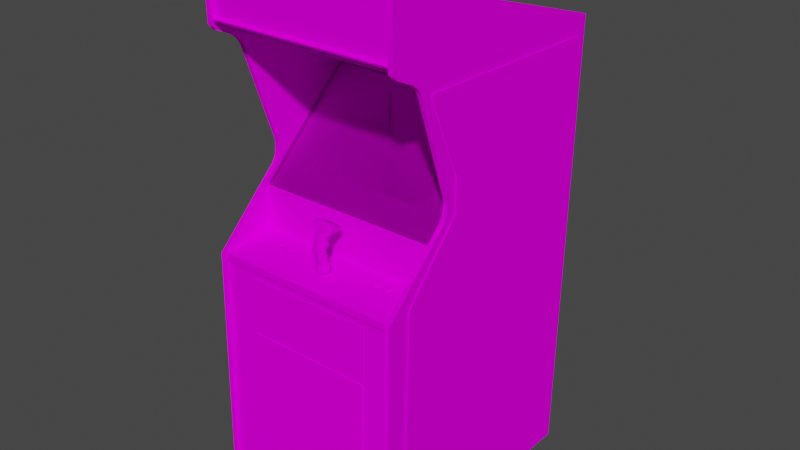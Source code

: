 # Source: solarfox.blend  (saved by Blender 2.93.20; exported with 4.5.12 LTS)
import bpy
from mathutils import Matrix  # noqa: F401  (used for matrix-valued properties, if any)

bpy.ops.wm.read_factory_settings(use_empty=True)
scene = bpy.context.scene
scene.name = 'Scene'

# ---- images (referenced by path relative to the original .blend; pixels are not part of the script)
import os
ASSET_DIR = os.environ.get("B2B_ASSET_DIR", "")  # directory of the original .blend (textures are referenced by path, not embedded)
HERE = os.path.dirname(os.path.abspath(__file__))  # packed textures are extracted next to this script under _unpacked/

def load_image(name, relpath, width, height, colorspace="sRGB"):
    """Load a texture the original file referenced (path relative to the .blend, or extracted next to this script)."""
    p = next((c for c in (os.path.join(HERE, relpath), os.path.join(ASSET_DIR, relpath)) if relpath and os.path.exists(c)), "")
    if p:
        img = bpy.data.images.load(p, check_existing=True)
        img.name = name
    else:  # same state as the original file: an image datablock whose file is absent (Cycles renders it pink)
        img = bpy.data.images.new(name, width, height)
        img.source = "FILE"
        img.filepath = "//" + (relpath or name)
    img.colorspace_settings.name = colorspace
    return img
img_solarfoxmarqueemap_tiff = load_image('solarfoxmarqueemap.TIFF', 'solarfoxmarqueemap.TIFF', 1024, 1024, 'sRGB')
img_solorfoxmonitormap_tiff = load_image('solorfoxmonitormap.TIFF', 'solorfoxmonitormap.TIFF', 1024, 1024, 'sRGB')
img_solarfoxbezelglassmap_tiff = load_image('solarfoxbezelglassmap.TIFF', 'solarfoxbezelglassmap.TIFF', 1024, 1024, 'sRGB')
img_solarfoxallmap_tiff = load_image('solarfoxallmap.TIFF', 'solarfoxallmap.TIFF', 1024, 1024, 'sRGB')
img_solarfoxall2map_tiff = load_image('solarfoxall2map.TIFF', 'solarfoxall2map.TIFF', 1024, 1024, 'sRGB')

# ---- materials (node trees are filled in below, after node groups)
mat_solarfoxmarquee = bpy.data.materials.new('solarfoxmarquee')
mat_solarfoxmarquee.use_transparent_shadow = False
mat_solarfoxmarquee.roughness = 0.8807
mat_solarfoxmarquee.specular_intensity = 0.0
mat_solarfoxmonitor = bpy.data.materials.new('solarfoxmonitor')
mat_solarfoxmonitor.use_transparent_shadow = False
mat_solarfoxmonitor.roughness = 0.8807
mat_solarfoxmonitor.specular_intensity = 0.0
mat_solorfoxbezelglass = bpy.data.materials.new('solorfoxbezelglass')
mat_solorfoxbezelglass.use_transparent_shadow = False
mat_solorfoxbezelglass.roughness = 0.8807
mat_solorfoxbezelglass.specular_intensity = 0.0
mat_solarfoxall = bpy.data.materials.new('solarfoxall')
mat_solarfoxall.use_transparent_shadow = False
mat_solarfoxall.roughness = 0.8807
mat_solarfoxall.specular_intensity = 0.0
mat_solarfoxall2 = bpy.data.materials.new('solarfoxall2')
mat_solarfoxall2.use_transparent_shadow = False
mat_solarfoxall2.roughness = 0.8807
mat_solarfoxall2.specular_intensity = 0.0

# ---- node groups
ng_auto_smooth = bpy.data.node_groups.new('Auto Smooth', 'GeometryNodeTree')
_s = ng_auto_smooth.interface.new_socket(name='Geometry', in_out='OUTPUT', socket_type='NodeSocketGeometry')
_s = ng_auto_smooth.interface.new_socket(name='Geometry', in_out='INPUT', socket_type='NodeSocketGeometry')
_s = ng_auto_smooth.interface.new_socket(name='Angle', in_out='INPUT', socket_type='NodeSocketFloat')
_s.subtype = 'ANGLE'
_s.min_value = 0.0
_s.max_value = 3.142
ng_auto_smooth.is_modifier = True
_N = ng_auto_smooth.nodes; _L = ng_auto_smooth.links
n0 = _N.new('NodeGroupOutput'); n0.name = 'Group Output'; n0.location = (480, -100)
n1 = _N.new('NodeGroupInput'); n1.name = 'Group Input'; n1.location = (-420, -300)
n2 = _N.new('NodeGroupInput'); n2.name = 'Group Input.001'; n2.location = (-60, -100)
n3 = _N.new('GeometryNodeSetShadeSmooth'); n3.name = 'Set Shade Smooth'; n3.location = (120, -100)
n3.domain = 'EDGE'
n4 = _N.new('GeometryNodeSetShadeSmooth'); n4.name = 'Set Shade Smooth.001'; n4.location = (300, -100)
n5 = _N.new('GeometryNodeInputMeshEdgeAngle'); n5.name = 'Edge Angle'; n5.location = (-420, -220)
n6 = _N.new('GeometryNodeInputEdgeSmooth'); n6.name = 'Is Edge Smooth'; n6.location = (-60, -160)
n7 = _N.new('GeometryNodeInputShadeSmooth'); n7.name = 'Is Face Smooth'; n7.location = (-240, -340)
n8 = _N.new('FunctionNodeBooleanMath'); n8.name = 'Boolean Math'; n8.location = (-60, -220)
n9 = _N.new('FunctionNodeCompare'); n9.name = 'Compare'; n9.location = (-240, -180)
n9.operation = 'LESS_EQUAL'
_L.new(n5.outputs[0], n9.inputs[0])
_L.new(n4.outputs[0], n0.inputs[0])
_L.new(n1.outputs[1], n9.inputs[1])
_L.new(n9.outputs[0], n8.inputs[0])
_L.new(n7.outputs[0], n8.inputs[1])
_L.new(n2.outputs[0], n3.inputs[0])
_L.new(n6.outputs[0], n3.inputs[1])
_L.new(n3.outputs[0], n4.inputs[0])
_L.new(n8.outputs[0], n3.inputs[2])
n0.is_active_output = True

# ---- material node trees
mat_solarfoxmarquee.use_nodes = True; mat_solarfoxmarquee.node_tree.nodes.clear()
_N = mat_solarfoxmarquee.node_tree.nodes; _L = mat_solarfoxmarquee.node_tree.links
n0 = _N.new('ShaderNodeBsdfPrincipled'); n0.name = 'Principled BSDF'; n0.location = (10, 300)
n0.distribution = 'GGX'
n0.subsurface_method = 'BURLEY'
n0.inputs[2].default_value = 0.8807
n0.inputs[3].default_value = 1.45
n0.inputs[13].default_value = 0.0
n0.inputs[27].default_value = (0.0, 0.0, 0.0, 1.0)
n0.inputs[28].default_value = 1.0
n1 = _N.new('ShaderNodeOutputMaterial'); n1.name = 'Material Output'; n1.location = (300, 300)
n2 = _N.new('ShaderNodeTexImage'); n2.name = 'Image Texture'; n2.location = (-300, 600)
n2.image = img_solarfoxmarqueemap_tiff
_L.new(n0.outputs[0], n1.inputs[0])
_L.new(n2.outputs[0], n0.inputs[0])
n1.is_active_output = True
mat_solarfoxmonitor.use_nodes = True; mat_solarfoxmonitor.node_tree.nodes.clear()
_N = mat_solarfoxmonitor.node_tree.nodes; _L = mat_solarfoxmonitor.node_tree.links
n0 = _N.new('ShaderNodeBsdfPrincipled'); n0.name = 'Principled BSDF'; n0.location = (10, 300)
n0.distribution = 'GGX'
n0.subsurface_method = 'BURLEY'
n0.inputs[2].default_value = 0.8807
n0.inputs[3].default_value = 1.45
n0.inputs[13].default_value = 0.0
n0.inputs[27].default_value = (0.0, 0.0, 0.0, 1.0)
n0.inputs[28].default_value = 1.0
n1 = _N.new('ShaderNodeOutputMaterial'); n1.name = 'Material Output'; n1.location = (300, 300)
n2 = _N.new('ShaderNodeTexImage'); n2.name = 'Image Texture'; n2.location = (-300, 600)
n2.image = img_solorfoxmonitormap_tiff
_L.new(n0.outputs[0], n1.inputs[0])
_L.new(n2.outputs[0], n0.inputs[0])
n1.is_active_output = True
mat_solorfoxbezelglass.use_nodes = True; mat_solorfoxbezelglass.node_tree.nodes.clear()
_N = mat_solorfoxbezelglass.node_tree.nodes; _L = mat_solorfoxbezelglass.node_tree.links
n0 = _N.new('ShaderNodeBsdfPrincipled'); n0.name = 'Principled BSDF'; n0.location = (10, 300)
n0.distribution = 'GGX'
n0.subsurface_method = 'BURLEY'
n0.inputs[2].default_value = 0.8807
n0.inputs[3].default_value = 1.45
n0.inputs[4].default_value = 0.2
n0.inputs[13].default_value = 0.0
n0.inputs[27].default_value = (0.0, 0.0, 0.0, 1.0)
n0.inputs[28].default_value = 1.0
n1 = _N.new('ShaderNodeOutputMaterial'); n1.name = 'Material Output'; n1.location = (300, 300)
n2 = _N.new('ShaderNodeTexImage'); n2.name = 'Image Texture'; n2.location = (-300, 600)
n2.image = img_solarfoxbezelglassmap_tiff
_L.new(n0.outputs[0], n1.inputs[0])
_L.new(n2.outputs[0], n0.inputs[0])
n1.is_active_output = True
mat_solarfoxall.use_nodes = True; mat_solarfoxall.node_tree.nodes.clear()
_N = mat_solarfoxall.node_tree.nodes; _L = mat_solarfoxall.node_tree.links
n0 = _N.new('ShaderNodeBsdfPrincipled'); n0.name = 'Principled BSDF'; n0.location = (10, 300)
n0.distribution = 'GGX'
n0.subsurface_method = 'BURLEY'
n0.inputs[2].default_value = 0.8807
n0.inputs[3].default_value = 1.45
n0.inputs[13].default_value = 0.0
n0.inputs[27].default_value = (0.0, 0.0, 0.0, 1.0)
n0.inputs[28].default_value = 1.0
n1 = _N.new('ShaderNodeOutputMaterial'); n1.name = 'Material Output'; n1.location = (300, 300)
n2 = _N.new('ShaderNodeTexImage'); n2.name = 'Image Texture'; n2.location = (-300, 600)
n2.image = img_solarfoxallmap_tiff
_L.new(n0.outputs[0], n1.inputs[0])
_L.new(n2.outputs[0], n0.inputs[0])
n1.is_active_output = True
mat_solarfoxall2.use_nodes = True; mat_solarfoxall2.node_tree.nodes.clear()
_N = mat_solarfoxall2.node_tree.nodes; _L = mat_solarfoxall2.node_tree.links
n0 = _N.new('ShaderNodeBsdfPrincipled'); n0.name = 'Principled BSDF'; n0.location = (10, 300)
n0.distribution = 'GGX'
n0.subsurface_method = 'BURLEY'
n0.inputs[2].default_value = 0.8807
n0.inputs[3].default_value = 1.45
n0.inputs[13].default_value = 0.0
n0.inputs[27].default_value = (0.0, 0.0, 0.0, 1.0)
n0.inputs[28].default_value = 1.0
n1 = _N.new('ShaderNodeOutputMaterial'); n1.name = 'Material Output'; n1.location = (300, 300)
n2 = _N.new('ShaderNodeTexImage'); n2.name = 'Image Texture'; n2.location = (-300, 600)
n2.image = img_solarfoxall2map_tiff
_L.new(n0.outputs[0], n1.inputs[0])
_L.new(n2.outputs[0], n0.inputs[0])
n1.is_active_output = True

# ---- world
world_world = bpy.data.worlds.new('World'); scene.world = world_world
world_world.use_nodes = True; world_world.node_tree.nodes.clear()
_N = world_world.node_tree.nodes; _L = world_world.node_tree.links
n0 = _N.new('ShaderNodeOutputWorld'); n0.name = 'World Output'; n0.location = (300, 300)
n1 = _N.new('ShaderNodeBackground'); n1.name = 'Background'; n1.location = (10, 300)
n1.inputs[0].default_value = (0.05088, 0.05088, 0.05088, 1.0)
_L.new(n1.outputs[0], n0.inputs[0])
n0.is_active_output = True
world_world.color = (0.05088, 0.05088, 0.05088)
world_world.use_sun_shadow = False
world_world.sun_shadow_jitter_overblur = 0.0

# ---- meshes
me_solarfox = bpy.data.meshes.new('solarfox')
me_solarfox.from_pydata([(0.03229, 0.6221, 0.09917), (0.03229, 0.6631, 0.09826), (-0.08514, 0.6221, 0.09917), (-0.08514, 0.6631, 0.09826), (-0.1185, 0.09411, -0.3056), (-0.0222, 0.09495, -0.3025), (-0.0222, 0.2072, -0.3127), (-0.1174, -0.01988, -0.3053), (-0.0222, -0.02061, -0.3034), (0.07297, 0.2056, -0.3142), (-0.1174, 0.2056, -0.3142), (0.07297, -0.01988, -0.3053), (0.07412, 0.09411, -0.3056), (0.1332, 0.09288, -0.3094), (0.1305, 0.2017, -0.3164), (0.07067, 0.2722, -0.3214), (-0.1151, -0.08939, -0.3069), (-0.0222, 0.2753, -0.3207), (-0.1151, 0.2722, -0.3214), (0.07067, -0.08939, -0.3069), (0.1305, -0.01802, -0.3077), (-0.0222, 0.2753, -0.3211), (0.07067, 0.2722, -0.3218), (-0.1749, -0.01802, -0.3077), (-0.1772, 0.09288, -0.3094), (-0.1772, 0.09287, -0.3098), (-0.1749, 0.2017, -0.3172), (0.1332, 0.09287, -0.3098), (0.1305, -0.01802, -0.3081), (-0.0222, -0.09206, -0.306), (-0.0222, -0.09207, -0.3064), (-0.1151, -0.0894, -0.3073), (0.1229, 0.263, -0.322), (0.1305, 0.2017, -0.3172), (-0.1749, 0.2017, -0.3164), (-0.1749, -0.01802, -0.3081), (0.07067, -0.0894, -0.3073), (-0.1673, -0.08059, -0.3082), (-0.1151, 0.2722, -0.3218), (-0.1673, 0.263, -0.322), (0.1229, -0.08059, -0.3082), (0.3074, 0.01395, 0.02554), (-0.3208, 0.3153, -0.3001), (-0.3208, 0.01395, 0.02554), (0.3074, 0.3153, -0.3001), (0.07872, -0.08431, -0.3028), (-0.08667, -0.08581, -0.3012), (0.1697, 0.1755, -0.2521), (0.1159, 0.1528, -0.3096), (0.2199, 0.1483, -0.182), (-0.1469, 0.1495, -0.2642), (-0.158, 0.07369, -0.2226), (-0.1166, 0.006657, -0.3029), (-0.2824, 0.314, -0.3097), (-0.3119, 0.01746, 0.01088), (0.1608, 0.0182, 0.009712), (0.276, 0.3106, -0.3062), (0.3067, 0.01859, 0.009704), (0.1731, 0.06506, -0.04084), (-0.2218, 0.2322, -0.2603), (-0.1239, 0.2731, -0.3195), (0.1697, 0.283, -0.3194), (0.1156, 0.01942, -0.2985), (0.1156, -0.0524, -0.3004), (0.129, 0.01381, -0.2573), (0.223, 0.2504, -0.2703), (0.1631, 0.04042, -0.1309), (0.2054, 0.07867, -0.1022), (0.1697, 0.06195, -0.1809), (-0.1488, 0.02856, -0.1809), (-0.1676, 0.05401, -0.1408), (0.2111, 0.08081, -0.0577), (0.1202, 0.01865, -0.1258), (0.1474, 0.06394, -0.03928), (0.1382, 0.009997, -0.1697), (-0.1354, 0.03927, -0.2518), (-0.1139, -0.05294, -0.2555), (-0.1059, -0.01225, -0.1689), (-0.1147, -0.08619, -0.3008), (-0.1722, 0.1926, -0.2617), (-0.1584, 0.0461, -0.08226), (-0.1135, 0.01682, -0.1219), (-0.1201, -0.02031, -0.2036), (-0.07017, 0.02009, 0.008135), (-0.1895, 0.06956, -0.04555), (-0.2003, 0.1502, -0.2009), (-0.2321, 0.1103, -0.1278), (-0.201, 0.07684, -0.08064), (-0.1776, 0.07843, -0.182), (0.1217, 0.06244, -0.03772), (0.09599, 0.06094, -0.03615), (-0.1155, -0.05051, -0.3016), (-0.1216, -0.03471, -0.2471), (0.2384, 0.1221, -0.1346), (0.1394, 0.1141, -0.268), (0.1566, 0.06756, -0.2221), (0.1159, 0.07548, -0.2979), (0.1221, -0.01938, -0.2136), (0.1156, -0.08393, -0.3028), (-0.1538, 0.2317, -0.2975), (-0.1224, 0.2444, -0.3151), (-0.2003, 0.2723, -0.3003), (0.3059, 0.3143, -0.3105), (0.1697, 0.2293, -0.2855), (0.1163, 0.2691, -0.3256), (0.1159, 0.217, -0.3191), (0.2767, 0.1993, -0.1858), (-0.1185, 0.1532, -0.3057), (-0.1412, 0.006732, -0.1785), (-0.234, 0.1306, -0.1471), (-0.2793, 0.1363, -0.1177), (0.1443, 0.01422, -0.1698), (0.1428, 0.02624, -0.2162), (0.2046, 0.08953, -0.1489), (0.2487, 0.09617, -0.07455), (0.1213, -0.0334, -0.2571), (0.1156, -0.06816, -0.3016), (-0.2586, 0.1078, -0.08709), (0.07335, 0.06844, -0.04437), (0.09714, -0.08431, -0.3028), (0.1697, 0.2656, -0.309), (-0.09742, 0.06169, -0.03731), (-0.1201, 0.2015, -0.3083), (-0.3112, 0.3136, -0.3097), (0.1823, 0.08602, -0.186), (0.2767, 0.1438, -0.1255), (-0.1427, 0.1795, -0.2783), (0.1348, -0.002476, -0.2128), (-0.178, 0.06469, -0.04045), (-0.183, 0.08942, -0.1884), (-0.2482, 0.09393, -0.07181), (0.06184, 0.07256, -0.04869), (0.2675, 0.1277, -0.1086), (-0.07554, 0.07031, -0.04633), (-0.08283, 0.0677, -0.04321), (-0.2187, -0.1252, 0.08353), (-0.2095, -0.1299, 0.09898), (-0.2137, -0.1299, 0.09783), (-0.2164, -0.1337, 0.1025), (-0.1907, -0.1323, 0.09289), (-0.1895, -0.1317, 0.08712), (-0.1957, -0.1286, 0.08744), (-0.2214, -0.1304, 0.07558), (-0.2244, -0.1311, 0.08097), (-0.2187, -0.1283, 0.08321), (-0.2095, -0.1273, 0.07551), (-0.2056, -0.1273, 0.07551), (-0.2045, -0.1298, 0.06942), (-0.1987, -0.1301, 0.07173), (-0.1964, -0.1283, 0.08321), (-0.2244, -0.1323, 0.09289), (-0.2214, -0.133, 0.09828), (-0.2168, -0.1296, 0.09514), (-0.2194, -0.1286, 0.08744), (-0.1964, -0.1293, 0.09129), (-0.1983, -0.1296, 0.09514), (-0.1937, -0.133, 0.09828), (-0.2106, -0.1336, 0.1044), (-0.2045, -0.1336, 0.1044), (-0.2056, -0.1299, 0.09898), (-0.2168, -0.128, 0.07975), (-0.2137, -0.1277, 0.07705), (-0.2164, -0.1301, 0.07173), (-0.2106, -0.1298, 0.06942), (-0.1987, -0.1337, 0.1025), (-0.1907, -0.1311, 0.08097), (-0.1937, -0.1304, 0.07558), (-0.1983, -0.128, 0.07975), (-0.2056, -0.1243, 0.07583), (-0.1964, -0.1252, 0.08353), (-0.2095, -0.1268, 0.0993), (-0.2137, -0.1268, 0.09815), (-0.2194, -0.1255, 0.08775), (-0.2014, -0.1268, 0.09815), (-0.2056, -0.1268, 0.0993), (-0.1957, -0.1255, 0.08775), (-0.2168, -0.1246, 0.08006), (-0.2187, -0.1293, 0.09129), (-0.2168, -0.1265, 0.09545), (-0.2014, -0.1277, 0.07705), (-0.2014, -0.1242, 0.07736), (-0.2014, -0.1299, 0.09783), (-0.1983, -0.1265, 0.09545), (-0.1983, -0.1246, 0.08006), (-0.2256, -0.1317, 0.08712), (-0.2137, -0.1242, 0.07736), (-0.2095, -0.1243, 0.07583), (-0.2187, -0.1258, 0.0916), (-0.1964, -0.1258, 0.0916), (-0.1715, -0.1268, 0.09815), (-0.1634, -0.1243, 0.07583), (-0.1519, -0.133, 0.09828), (-0.1488, -0.1323, 0.09289), (-0.1542, -0.1293, 0.09129), (-0.1688, -0.1336, 0.1044), (-0.1623, -0.1336, 0.1044), (-0.1634, -0.1299, 0.09898), (-0.1596, -0.1277, 0.07705), (-0.1565, -0.128, 0.07975), (-0.1519, -0.1304, 0.07558), (-0.1534, -0.1286, 0.08744), (-0.1676, -0.1299, 0.09898), (-0.1745, -0.1296, 0.09514), (-0.1769, -0.1293, 0.09129), (-0.1822, -0.1323, 0.09289), (-0.1834, -0.1317, 0.08712), (-0.1745, -0.128, 0.07975), (-0.1715, -0.1277, 0.07705), (-0.1745, -0.1301, 0.07173), (-0.1688, -0.1298, 0.06942), (-0.1565, -0.1301, 0.07173), (-0.1565, -0.1296, 0.09514), (-0.1596, -0.1299, 0.09783), (-0.1565, -0.1337, 0.1025), (-0.1534, -0.1255, 0.08775), (-0.1596, -0.1242, 0.07736), (-0.1634, -0.1273, 0.07551), (-0.1792, -0.133, 0.09828), (-0.1745, -0.1337, 0.1025), (-0.1715, -0.1299, 0.09783), (-0.1792, -0.1304, 0.07558), (-0.1822, -0.1311, 0.08097), (-0.1769, -0.1283, 0.08321), (-0.1477, -0.1317, 0.08712), (-0.1488, -0.1311, 0.08097), (-0.1542, -0.1283, 0.08321), (-0.1776, -0.1286, 0.08744), (-0.1776, -0.1255, 0.08775), (-0.1745, -0.1265, 0.09545), (-0.1565, -0.1265, 0.09545), (-0.1676, -0.1273, 0.07551), (-0.1623, -0.1298, 0.06942), (-0.1769, -0.1252, 0.08353), (-0.1565, -0.1246, 0.08006), (-0.1769, -0.1258, 0.0916), (-0.1634, -0.1268, 0.0993), (-0.1715, -0.1242, 0.07736), (-0.1676, -0.1243, 0.07583), (-0.1596, -0.1268, 0.09815), (-0.1542, -0.1252, 0.08353), (-0.1745, -0.1246, 0.08006), (-0.1542, -0.1258, 0.0916), (-0.1676, -0.1268, 0.0993), (0.1631, -0.1268, 0.09815), (0.1781, -0.1265, 0.09545), (0.1781, -0.1296, 0.09514), (0.175, -0.1299, 0.09783), (0.1781, -0.1337, 0.1025), (0.1578, -0.1293, 0.09129), (0.157, -0.1286, 0.08744), (0.1513, -0.1317, 0.08712), (0.1658, -0.1336, 0.1044), (0.172, -0.1336, 0.1044), (0.1712, -0.1299, 0.09898), (0.172, -0.1298, 0.06942), (0.1658, -0.1298, 0.06942), (0.167, -0.1273, 0.07551), (0.1858, -0.1311, 0.08097), (0.1827, -0.1304, 0.07558), (0.1781, -0.128, 0.07975), (0.1551, -0.1304, 0.07558), (0.152, -0.1311, 0.08097), (0.1578, -0.1283, 0.08321), (0.1631, -0.1277, 0.07705), (0.1804, -0.1283, 0.08321), (0.1827, -0.133, 0.09828), (0.1858, -0.1323, 0.09289), (0.1804, -0.1293, 0.09129), (0.152, -0.1323, 0.09289), (0.167, -0.1299, 0.09898), (0.1578, -0.1258, 0.0916), (0.1597, -0.1246, 0.08006), (0.1551, -0.133, 0.09828), (0.1601, -0.1337, 0.1025), (0.1631, -0.1299, 0.09783), (0.1781, -0.1246, 0.08006), (0.1712, -0.1243, 0.07583), (0.175, -0.1277, 0.07705), (0.1804, -0.1252, 0.08353), (0.1812, -0.1255, 0.08775), (0.1812, -0.1286, 0.08744), (0.1712, -0.1268, 0.0993), (0.1597, -0.1265, 0.09545), (0.1712, -0.1273, 0.07551), (0.1781, -0.1301, 0.07173), (0.1597, -0.128, 0.07975), (0.1578, -0.1252, 0.08353), (0.1597, -0.1296, 0.09514), (0.1601, -0.1301, 0.07173), (0.1869, -0.1317, 0.08712), (0.1631, -0.1242, 0.07736), (0.1804, -0.1258, 0.0916), (0.175, -0.1268, 0.09815), (0.167, -0.1243, 0.07583), (0.157, -0.1255, 0.08775), (0.175, -0.1242, 0.07736), (0.167, -0.1268, 0.0993), (0.2127, -0.1243, 0.07583), (0.1996, -0.1252, 0.08353), (0.2226, -0.1255, 0.08775), (0.2015, -0.1246, 0.08006), (0.2015, -0.128, 0.07975), (0.2169, -0.1277, 0.07705), (0.2199, -0.128, 0.07975), (0.2245, -0.1304, 0.07558), (0.2046, -0.1277, 0.07705), (0.2088, -0.1273, 0.07551), (0.2077, -0.1298, 0.06942), (0.2088, -0.1299, 0.09898), (0.2046, -0.1299, 0.09783), (0.2019, -0.1337, 0.1025), (0.1927, -0.1317, 0.08712), (0.1938, -0.1323, 0.09289), (0.1996, -0.1293, 0.09129), (0.2245, -0.133, 0.09828), (0.2276, -0.1323, 0.09289), (0.2219, -0.1293, 0.09129), (0.2077, -0.1336, 0.1044), (0.2138, -0.1336, 0.1044), (0.2127, -0.1299, 0.09898), (0.2196, -0.1301, 0.07173), (0.2138, -0.1298, 0.06942), (0.2127, -0.1273, 0.07551), (0.2276, -0.1311, 0.08097), (0.2219, -0.1283, 0.08321), (0.2226, -0.1286, 0.08744), (0.2288, -0.1317, 0.08712), (0.2199, -0.1296, 0.09514), (0.2169, -0.1299, 0.09783), (0.2196, -0.1337, 0.1025), (0.1988, -0.1286, 0.08744), (0.2019, -0.1301, 0.07173), (0.1969, -0.1304, 0.07558), (0.1969, -0.133, 0.09828), (0.2199, -0.1265, 0.09545), (0.2046, -0.1268, 0.09815), (0.2015, -0.1265, 0.09545), (0.2015, -0.1296, 0.09514), (0.2219, -0.1258, 0.0916), (0.1996, -0.1283, 0.08321), (0.2046, -0.1242, 0.07736), (0.1988, -0.1255, 0.08775), (0.1996, -0.1258, 0.0916), (0.1938, -0.1311, 0.08097), (0.2199, -0.1246, 0.08006), (0.2219, -0.1252, 0.08353), (0.2127, -0.1268, 0.0993), (0.2088, -0.1243, 0.07583), (0.2169, -0.1242, 0.07736), (0.2088, -0.1268, 0.0993), (0.2169, -0.1268, 0.09815), (-0.2102, -0.3818, 0.2163), (-0.2102, -0.8928, 0.2276), (0.2199, -0.3818, 0.2163), (0.2199, -0.8928, 0.2276), (0.2391, 0.2781, -0.6647), (0.2391, 0.05476, -0.6601), (0.06798, 0.2781, -0.6647), (0.06798, 0.05476, -0.6601), (0.3097, -0.1485, 0.2099), (-0.3185, -0.1271, 0.03367), (0.3097, -0.1271, 0.03367), (0.3097, -0.1716, 0.2101), (-0.3185, -0.1485, 0.2099), (-0.3185, -0.1716, 0.2101), (0.3074, -0.9616, -0.6387), (0.3074, -1.005, -0.6378), (-0.3211, -0.9616, -0.6387), (-0.3211, -1.005, -0.6378), (-0.3165, 0.7207, 0.186), (-0.3165, 0.5724, 0.1809), (0.3074, 0.7207, 0.186), (0.3074, 0.5724, 0.1809), (0.3074, -0.1325, 0.0357), (-0.3208, -0.1325, 0.0357), (0.3074, 0.0002912, 0.03276), (-0.3208, 0.01785, 0.01087), (-0.3208, 0.0002912, 0.03276), (0.3074, 0.01785, 0.01087), (0.2226, -0.3788, 0.2116), (0.2226, -0.1954, 0.2075), (-0.2191, -0.3788, 0.2116), (-0.2191, -0.1954, 0.2075), (0.3101, -1.01, 0.2229), (0.3101, -0.1533, 0.2039), (-0.3181, -1.01, 0.2229), (-0.3181, -0.1533, 0.2039), (0.01349, -0.05017, 0.1283), (0.01349, -0.1052, 0.1218), (-0.004933, -0.05017, 0.1283), (-0.004933, -0.009975, 0.1408), (-0.005317, -0.03883, 0.1549), (0.0131, -0.03883, 0.1553), (-0.02067, 0.03268, 0.1257), (0.02999, 0.03231, 0.1265), (-0.02028, 0.007486, 0.08019), (0.01886, -0.01143, 0.07524), (0.01387, -0.01899, 0.1153), (-0.004549, -0.019, 0.1149), (0.01349, -0.009967, 0.1412), (0.0227, -0.1047, 0.1284), (0.0227, -0.04964, 0.1352), (0.02231, -0.05922, 0.1531), (-0.009154, -0.1226, 0.1172), (-0.01568, -0.1242, 0.1319), (0.01924, -0.1261, 0.1469), (0.004661, -0.1064, 0.1564), (0.0131, -0.1062, 0.148), (0.0131, -0.07833, 0.1569), (-0.005317, -0.1062, 0.148), (-0.004933, -0.1048, 0.1215), (0.02308, -0.01086, 0.1355), (0.0227, -0.03896, 0.1492), (0.02308, -0.01617, 0.121), (0.03229, -0.002745, 0.08618), (-0.02105, -0.002762, 0.08541), (-0.01338, -0.01618, 0.1206), (-0.01376, -0.01088, 0.1347), (-0.01376, -0.02679, 0.127), (-0.01414, -0.03859, 0.1488), (-0.01376, -0.1043, 0.128), (-0.01414, -0.05884, 0.1527), (-0.01376, -0.04965, 0.1348), (-0.005317, -0.07833, 0.1569), (0.03114, 0.007119, 0.08097), (-0.008003, -0.01144, 0.07486), (0.02001, -0.1226, 0.1176), (0.02116, -0.1022, 0.1191), (0.0273, -0.1041, 0.1349), (0.005428, -0.1219, 0.1115), (0.005045, -0.131, 0.1205), (-0.0057, -0.1323, 0.1309), (0.005045, -0.08989, 0.1376), (0.02039, -0.1057, 0.1503), (0.003893, -0.08957, 0.1346), (0.02308, -0.03911, 0.1254), (0.01387, -0.02729, 0.1217), (0.01387, -0.0432, 0.1139), (-0.004549, -0.0273, 0.1213), (-0.009922, -0.1258, 0.1461), (0.004661, -0.1268, 0.1527), (-0.004549, -0.04282, 0.1136), (-0.01376, -0.03874, 0.1246), (-0.01031, -0.1022, 0.1183), (0.005428, -0.1016, 0.1122), (-0.01721, -0.1042, 0.1341), (-0.01107, -0.1057, 0.1495), (0.02577, -0.1246, 0.1323), (-0.00263, -0.1332, 0.1386), (0.01234, -0.1332, 0.1386), (0.04035, 0.01347, 0.125), (-0.01338, -0.00168, 0.1341), (0.02193, -0.001663, 0.1349), (-0.03026, 0.01344, 0.1238), (0.01848, -0.04115, 0.1197), (0.0227, -0.1059, 0.1422), (-0.01414, -0.1059, 0.1414), (0.01272, -0.1317, 0.1236), (-0.009154, -0.04078, 0.1193), (0.02308, -0.02716, 0.1274), (-0.005317, -0.05946, 0.1596), (0.0131, -0.05945, 0.16), (-0.01299, -0.0004779, 0.1364), (0.02193, -0.0008614, 0.1364), (0.03037, 0.01591, 0.1311), (-0.01299, -0.0008786, 0.1357), (-0.01453, 0.02775, 0.1285), (-0.01453, 0.02774, 0.1281), (0.02346, 0.02813, 0.1285), (0.02346, 0.02812, 0.1277), (0.03037, 0.01593, 0.1318), (-0.02182, 0.01668, 0.131), (-0.02182, 0.01707, 0.1314), (0.02193, -0.001262, 0.1357), (0.008115, -0.2075, 0.131), (-0.004549, -0.2069, 0.1237), (-0.004549, -0.02762, 0.1416), (-0.000328, -0.02822, 0.1489), (0.01234, -0.02762, 0.1416), (0.003893, -0.02762, 0.1416), (-0.000328, -0.02702, 0.1339), (0.003893, -0.2069, 0.1237), (-0.0003279, -0.2075, 0.131), (0.01234, -0.2069, 0.1237), (0.008115, -0.02822, 0.1489), (-0.000328, -0.2063, 0.1164), (0.008115, -0.2063, 0.1164), (0.008115, -0.02702, 0.1339), (0.007347, -0.02833, 0.1094), (0.001207, -0.02265, 0.1231), (0.007347, -0.04034, 0.1216), (0.001207, -0.03449, 0.1088), (0.007347, -0.02265, 0.1231), (0.0008233, -0.04035, 0.1212), (0.007347, -0.01711, 0.1134), (0.001207, -0.04067, 0.107), (0.007347, -0.03448, 0.1091), (0.001207, -0.01729, 0.1053), (0.001207, -0.01711, 0.1134), (0.007731, -0.01728, 0.1057), (0.007347, -0.04066, 0.1074), (0.001207, -0.02833, 0.1094), (0.309, -1.008, 0.2275), (0.309, -0.9508, 0.2262), (-0.3154, -1.008, 0.2275), (-0.3154, -0.9508, 0.2262), (0.04419, 0.1653, -0.6622), (0.04419, -0.06033, -0.6576), (-0.1247, 0.1653, -0.6622), (-0.1247, -0.06033, -0.6576), (-0.3185, -0.1499, 0.2169), (-0.3185, -0.9901, 0.2348), (-0.3338, 0.7658, 0.1789), (-0.3338, 0.1375, -0.02672), (-0.3185, 0.7658, 0.1789), (-0.3338, -1.01, -0.6457), (-0.3185, -1.01, -0.6457), (-0.3185, 0.4621, 0.08584), (-0.3338, 0.7341, 0.1999), (-0.3185, 0.5494, 0.1983), (-0.3338, 0.4621, 0.08584), (-0.3185, 0.504, 0.1233), (-0.3338, 0.5318, 0.1841), (-0.3338, 0.504, 0.1233), (-0.3338, 0.5038, -0.6793), (-0.3185, 0.5038, -0.6793), (-0.3338, -1.011, 0.2264), (-0.3338, 0.5494, 0.1983), (-0.3185, 0.7341, 0.1999), (-0.3185, 0.1141, -0.0262), (-0.3185, 0.08772, -0.02292), (-0.3338, 0.1141, -0.0262), (-0.3338, -0.1499, 0.2169), (-0.3185, -1.011, 0.2264), (-0.3338, -0.9901, 0.2348), (-0.3185, 0.4858, 0.1003), (-0.3338, 0.4858, 0.1003), (-0.3185, 0.5318, 0.1841), (-0.3185, 0.06765, -0.01058), (-0.3338, 0.06765, -0.01058), (-0.3338, 0.08772, -0.02292), (-0.3185, 0.1375, -0.02672), (-0.3407, 0.2044, -0.05929), (-0.3407, -0.9, -0.6136), (-0.3407, 0.4464, -0.6374), (-0.3407, 0.08538, -0.05934), (-0.3407, -0.8889, 0.1623), (-0.3407, 0.4621, 0.05206), (-0.3407, -0.1298, 0.1385), (0.3236, 0.5038, -0.6793), (0.3236, 0.1375, -0.02672), (0.3082, 0.7658, 0.1789), (0.3082, 0.1375, -0.02672), (0.3236, -1.011, 0.2264), (0.3082, -1.011, 0.2264), (0.3082, 0.06765, -0.01058), (0.3236, 0.5494, 0.1983), (0.3236, 0.7341, 0.1999), (0.3082, 0.7341, 0.1999), (0.3082, 0.504, 0.1233), (0.3082, 0.4621, 0.08584), (0.3236, -0.1499, 0.2169), (0.3236, 0.7658, 0.1789), (0.3082, 0.5038, -0.6793), (0.3082, -0.1499, 0.2169), (0.3082, -0.9901, 0.2348), (0.3236, -1.01, -0.6457), (0.3082, 0.5494, 0.1983), (0.3236, 0.08772, -0.02292), (0.3236, 0.1141, -0.0262), (0.3082, 0.1141, -0.0262), (0.3082, -1.01, -0.6457), (0.3082, 0.5318, 0.1841), (0.3236, -0.9901, 0.2348), (0.3236, 0.504, 0.1233), (0.3236, 0.4621, 0.08584), (0.3082, 0.4858, 0.1003), (0.3236, 0.5318, 0.1841), (0.3082, 0.08772, -0.02292), (0.3236, 0.06765, -0.01058), (0.3236, 0.4858, 0.1003), (0.3301, 0.4464, -0.6374), (0.3301, 0.2044, -0.05929), (0.3301, -0.9, -0.6136), (0.3301, 0.08538, -0.05934), (0.3301, -0.8889, 0.1623), (0.3301, 0.4621, 0.05206), (0.3301, -0.1298, 0.1385), (0.3086, 0.4942, -0.6641), (-0.3196, 0.7273, 0.1713), (-0.3196, 0.4794, -0.6381), (0.3086, 0.315, -0.3143), (-0.3196, 0.5492, 0.1879), (0.3086, 0.7273, 0.1713), (-0.3196, 0.315, -0.3143), (0.3086, 0.5724, 0.1797), (-0.3196, 0.7199, 0.1841), (0.3086, 0.7199, 0.1841), (-0.3196, -1.011, -0.633), (-0.3196, 0.4942, -0.6641), (0.3086, -1.011, -0.633), (0.3086, 0.4794, -0.6381), (0.3086, 0.565, 0.1929), (-0.3196, 0.5724, 0.1797), (0.3086, 0.5492, 0.1879), (0.3086, 0.7457, 0.1709), (-0.3196, 0.7457, 0.1709), (-0.3196, 0.565, 0.1929), (-0.3196, 0.7358, 0.1892), (0.3086, 0.7358, 0.1892)], [], [(550, 575, 560, 552), (5, 12, 9, 6), (495, 491, 496, 500), (476, 480, 485, 475), (5, 4, 7, 8), (398, 425, 396, 397), (429, 444, 427, 426), (228, 234, 203, 202), (27, 33, 14, 13), (15, 17, 6, 9), (16, 29, 8, 7), (329, 314, 327, 328), (11, 20, 13, 12), (14, 9, 12, 13), (168, 135, 171, 182), (34, 10, 18, 39), (19, 40, 20, 11), (30, 36, 19, 29), (21, 38, 18, 17), (13, 20, 28, 27), (489, 493, 490, 492), (24, 34, 26, 25), (394, 424, 395, 393), (29, 16, 31, 30), (243, 282, 287, 274), (32, 22, 15), (32, 14, 33), (39, 26, 34), (37, 23, 35), (40, 19, 36), (37, 31, 16), (40, 28, 20), (39, 18, 38), (596, 603, 595, 597), (276, 295, 277, 283), (47, 48, 49), (124, 68, 66, 67), (110, 53, 54), (54, 55, 83), (56, 106, 57), (131, 133, 55), (55, 57, 58), (53, 110, 59), (53, 60, 61), (62, 63, 64), (56, 65, 106), (56, 53, 61), (111, 74, 73, 58), (71, 58, 57), (449, 440, 439, 448), (84, 130, 54), (71, 66, 58), (72, 73, 74), (51, 69, 75), (76, 77, 78), (79, 59, 110), (80, 81, 82), (54, 83, 84), (85, 86, 129), (87, 88, 130), (90, 89, 72), (89, 90, 55), (78, 91, 92), (124, 93, 94), (143, 184, 153, 144), (65, 56, 61), (97, 98, 90), (114, 71, 57), (99, 100, 101), (101, 60, 53), (57, 102, 56), (103, 47, 106), (401, 387, 454, 435), (49, 106, 47), (106, 125, 57), (411, 399, 392, 412), (130, 84, 87), (70, 128, 108), (109, 85, 110), (117, 110, 54), (127, 64, 63), (486, 483, 481, 485), (77, 76, 81), (128, 121, 81), (398, 416, 415, 425), (479, 487, 480, 476), (132, 114, 57), (92, 108, 80), (92, 91, 108), (97, 74, 115), (98, 97, 116), (86, 130, 88), (90, 118, 55), (61, 60, 104), (70, 88, 87), (87, 84, 70), (85, 79, 110), (442, 418, 438, 458), (93, 49, 48), (114, 132, 93), (46, 78, 77), (83, 55, 133), (121, 134, 46), (98, 119, 90), (122, 100, 99), (470, 463, 473, 464), (66, 111, 58), (53, 59, 101), (71, 114, 67), (66, 71, 67), (51, 50, 85, 129), (58, 73, 55), (113, 67, 114, 93), (54, 53, 123), (48, 96, 94), (48, 94, 93), (80, 108, 128), (81, 80, 128), (120, 103, 65), (106, 65, 103), (95, 64, 68), (86, 88, 129), (76, 82, 81), (92, 76, 78), (106, 49, 125), (93, 132, 49), (79, 85, 126), (127, 115, 74), (112, 127, 111), (74, 97, 72), (90, 72, 97), (68, 124, 95), (95, 124, 94), (108, 69, 70), (404, 431, 448, 439), (134, 121, 83), (121, 128, 83), (77, 81, 121), (46, 77, 121), (75, 69, 52), (51, 75, 52), (129, 88, 51), (92, 82, 76), (80, 82, 92), (60, 101, 100), (130, 117, 54), (130, 86, 117), (424, 394, 450, 414), (86, 85, 109), (50, 126, 85), (126, 50, 107), (118, 131, 55), (118, 45, 131), (115, 116, 97), (115, 127, 63), (127, 112, 64), (112, 68, 64), (107, 122, 126), (125, 132, 57), (132, 125, 49), (63, 116, 115), (74, 111, 127), (128, 84, 83), (128, 70, 84), (96, 62, 64), (120, 61, 104), (61, 120, 65), (89, 73, 72), (73, 89, 55), (67, 113, 124), (113, 93, 124), (133, 134, 83), (46, 134, 133), (298, 335, 334, 297), (328, 319, 318, 329), (171, 174, 182), (325, 316, 315, 326), (167, 149, 165, 166), (306, 322, 321, 307), (307, 331, 305, 306), (269, 274, 273, 251), (287, 248, 268, 272), (326, 323, 324, 325), (37, 16, 7, 23), (219, 202, 217, 218), (9, 14, 32, 15), (168, 185, 135), (322, 302, 320, 321), (309, 337, 333, 310), (303, 324, 323, 304), (574, 577, 572, 559), (325, 324, 345, 299), (350, 346, 319, 328), (299, 338, 316, 325), (280, 264, 278, 279), (499, 488, 501, 497), (180, 183, 167, 179), (327, 316, 338, 334), (162, 142, 160, 161), (348, 344, 303, 302), (310, 317, 308, 309), (183, 169, 149, 167), (169, 175, 141, 149), (168, 182, 175), (183, 168, 175), (141, 154, 139, 140), (284, 254, 283, 277), (168, 186, 185), (135, 187, 171), (229, 238, 212, 211), (168, 180, 179, 146), (226, 203, 234, 227), (286, 271, 285, 262), (397, 436, 438, 398), (602, 595, 603, 607), (340, 347, 306, 305), (185, 176, 135), (174, 173, 182), (135, 172, 187), (182, 188, 175), (169, 183, 175), (187, 178, 171), (171, 170, 174), (183, 180, 168), (276, 286, 243, 244), (190, 236, 232), (267, 245, 265, 266), (319, 308, 317, 318), (277, 259, 258, 284), (246, 253, 252, 247), (285, 263, 288, 260), (266, 289, 280, 267), (199, 210, 197, 198), (190, 232, 189, 229), (147, 163, 145, 146), (190, 229, 214), (172, 135, 144, 153), (295, 275, 259, 277), (176, 185, 161, 160), (399, 390, 391, 392), (247, 265, 245, 246), (250, 268, 248, 249), (221, 205, 226, 222), (264, 280, 289, 257), (153, 177, 187, 172), (211, 193, 241, 229), (347, 297, 322, 306), (182, 173, 181, 155), (255, 288, 263, 256), (341, 298, 339, 330), (291, 244, 245, 267), (233, 239, 225, 198), (233, 190, 214), (244, 292, 246, 245), (232, 234, 189), (274, 287, 272, 273), (201, 219, 218, 194), (207, 230, 209, 208), (259, 264, 257, 258), (446, 439, 440, 406), (232, 240, 206, 222), (189, 235, 229), (242, 189, 219, 201), (190, 237, 236), (236, 237, 230, 207), (275, 278, 264, 259), (10, 34, 24, 4), (235, 238, 229), (239, 233, 214), (236, 240, 232), (232, 227, 234), (229, 241, 214), (234, 228, 189), (233, 215, 190), (189, 242, 235), (177, 153, 184, 150), (213, 191, 211, 212), (101, 59, 79, 99), (256, 283, 254, 255), (158, 164, 181, 159), (222, 206, 220, 221), (152, 177, 150, 151), (216, 197, 210, 231), (204, 217, 202, 203), (243, 281, 244), (275, 276, 279), (190, 215, 197, 216), (214, 241, 193, 200), (208, 220, 206, 207), (302, 322, 297, 348), (227, 232, 222, 226), (171, 178, 152, 137), (178, 187, 177, 152), (562, 549, 563, 551), (402, 455, 400, 401), (290, 293, 256, 263), (192, 223, 200, 193), (175, 188, 154, 141), (344, 345, 324, 303), (334, 350, 328, 327), (286, 270, 243), (404, 445, 443, 403), (95, 94, 96, 64), (196, 201, 194, 195), (456, 421, 422, 420), (316, 327, 314, 315), (212, 196, 195, 213), (402, 412, 392, 461), (391, 419, 421, 460), (270, 282, 243), (276, 290, 286), (514, 525, 524, 512), (276, 244, 279), (278, 275, 279), (296, 243, 274, 269), (300, 340, 305, 301), (491, 501, 488, 496), (215, 233, 198, 197), (196, 212, 238, 235), (281, 292, 244), (276, 293, 290), (286, 294, 270), (290, 271, 286), (244, 291, 279), (275, 295, 276), (243, 296, 281), (203, 226, 205, 204), (344, 297, 299), (160, 144, 135, 176), (301, 305, 331, 332), (161, 145, 163, 162), (138, 157, 136, 137), (249, 262, 261, 250), (337, 313, 312, 333), (159, 136, 157, 158), (253, 269, 251, 252), (262, 285, 260, 261), (330, 339, 343, 311), (155, 181, 164, 156), (297, 334, 299), (166, 148, 179, 167), (270, 294, 249, 248), (185, 186, 145, 161), (301, 339, 298, 300), (137, 152, 151, 138), (337, 309, 335, 336), (559, 576, 580, 574), (137, 136, 170, 171), (202, 219, 189, 228), (262, 249, 294, 286), (336, 342, 313, 337), (389, 441, 437, 387), (144, 160, 142, 143), (297, 340, 298), (298, 342, 335), (140, 165, 149, 141), (156, 139, 154, 155), (313, 330, 311, 312), (193, 211, 191, 192), (231, 209, 230, 216), (531, 540, 530, 529), (342, 341, 330, 313), (159, 181, 173, 174), (345, 344, 299), (335, 346, 334), (133, 131, 45, 46), (188, 182, 155, 154), (240, 236, 207, 206), (200, 225, 239, 214), (297, 347, 340), (342, 336, 335), (340, 300, 298), (344, 348, 297), (298, 341, 342), (335, 349, 346), (334, 338, 299), (346, 350, 334), (358, 357, 355, 356), (591, 604, 592, 594), (354, 353, 351, 352), (281, 296, 269, 253), (549, 566, 571, 563), (362, 359, 363, 364), (382, 381, 379, 380), (539, 532, 510, 538), (529, 541, 513, 531), (368, 367, 365, 366), (447, 428, 433, 405), (391, 460, 461, 392), (17, 15, 22, 21), (410, 420, 422, 389), (468, 470, 464, 469), (292, 281, 253, 246), (41, 44, 42, 43), (411, 412, 413), (414, 411, 413), (415, 416, 417), (417, 418, 419), (332, 343, 339, 301), (445, 404, 439, 446), (88, 70, 69, 51), (432, 406, 433), (432, 434, 445, 446), (401, 435, 402), (12, 5, 8, 11), (405, 433, 406, 440), (444, 429, 403, 443), (418, 442, 421), (443, 434, 444), (90, 119, 45, 118), (6, 10, 4, 5), (390, 417, 419, 391), (414, 450, 411), (430, 457, 449, 448), (11, 8, 29, 19), (349, 335, 309, 308), (417, 453, 415), (399, 452, 451, 390), (388, 410, 389, 387), (492, 490, 496, 488), (442, 458, 389, 422), (431, 403, 429, 430), (304, 320, 302, 303), (408, 455, 402), (103, 105, 48, 47), (396, 425, 395, 424), (52, 107, 50, 51), (387, 401, 400, 388), (462, 470, 468, 466), (421, 456, 423), (459, 435, 454, 436), (103, 120, 104, 105), (450, 394, 452), (111, 66, 68, 112), (451, 393, 453), (481, 482, 475, 485), (126, 122, 99, 79), (431, 404, 403), (457, 426, 447), (389, 458, 441), (441, 458, 438), (459, 413, 412), (418, 416, 398, 438), (428, 432, 433), (445, 434, 443), (446, 406, 432), (4, 24, 23, 7), (444, 434, 427), (425, 415, 395), (434, 432, 428, 427), (478, 484, 474, 483), (396, 424, 414), (449, 405, 440), (465, 473, 463, 462), (225, 200, 223, 224), (442, 422, 421), (489, 501, 491, 493), (146, 179, 148, 147), (423, 456, 409), (418, 417, 416), (411, 450, 452), (453, 417, 451), (198, 225, 224, 199), (408, 407, 455), (402, 435, 412), (412, 435, 459), (418, 421, 419), (431, 430, 448), (437, 441, 438, 436), (408, 402, 461), (451, 417, 390), (399, 411, 452), (421, 423, 460), (437, 436, 454), (437, 454, 387), (470, 462, 463), (464, 473, 465), (397, 413, 459, 436), (469, 464, 465, 467), (466, 472, 462), (467, 465, 471), (397, 396, 414, 413), (466, 468, 469, 467), (25, 35, 23, 24), (405, 449, 457, 447), (394, 393, 451, 452), (426, 457, 430, 429), (146, 145, 186, 168), (487, 478, 483, 486), (460, 423, 408, 461), (479, 476, 477), (372, 371, 369, 370), (479, 477, 484, 478), (494, 499, 497, 498), (415, 453, 393, 395), (467, 471, 472, 466), (110, 117, 86, 109), (475, 482, 477, 476), (481, 483, 474, 482), (479, 478, 487), (462, 472, 471, 465), (69, 108, 91, 52), (493, 491, 495), (493, 495, 500, 490), (573, 561, 564, 565), (489, 498, 501), (279, 291, 267, 280), (10, 6, 17, 18), (248, 287, 282, 270), (492, 488, 494), (501, 498, 497), (428, 447, 426, 427), (488, 499, 494), (490, 500, 496), (271, 290, 263, 285), (576, 560, 575, 580), (521, 537, 522, 523), (524, 534, 532), (525, 510, 511), (512, 524, 513), (514, 541, 525), (524, 515, 526), (525, 533, 516), (512, 513, 520), (514, 517, 541), (525, 538, 510), (524, 532, 539), (527, 518, 523), (519, 521, 528), (604, 602, 607, 592), (599, 606, 605, 588), (541, 517, 520, 513), (484, 477, 482, 474), (174, 170, 136, 159), (557, 562, 551, 558), (283, 256, 293, 276), (201, 196, 235, 242), (518, 512, 523), (558, 567, 556, 557), (525, 529, 530), (528, 514, 512, 518), (524, 531, 513), (555, 564, 561, 579), (528, 521, 514), (527, 523, 522), (597, 609, 608, 596), (525, 511, 533), (360, 363, 359, 361), (514, 521, 535), (538, 530, 540, 539), (512, 520, 536), (554, 571, 566, 553), (519, 537, 521), (524, 539, 540), (373, 375, 377, 374), (524, 526, 534), (512, 536, 523), (525, 530, 538), (514, 535, 517), (524, 540, 531), (525, 541, 529), (542, 543, 544), (545, 543, 546), (542, 544, 547), (545, 548, 546), (545, 542, 543), (549, 561, 573), (563, 565, 564), (562, 550, 549), (551, 563, 552), (549, 553, 566), (563, 571, 554), (562, 575, 550), (551, 552, 560), (563, 564, 555), (549, 579, 561), (556, 574, 557), (567, 558, 559), (565, 554, 553, 573), (525, 516, 515, 524), (600, 601, 590, 598), (423, 409, 407, 408), (579, 568, 578, 555), (569, 550, 552, 570), (526, 515, 516, 533), (375, 378, 376, 377), (558, 551, 559), (606, 608, 609, 605), (549, 569, 568), (523, 536, 535, 521), (563, 570, 552), (3, 2, 0, 1), (557, 574, 562), (567, 559, 572), (588, 600, 598, 599), (549, 573, 553), (577, 556, 567, 572), (562, 574, 580), (517, 535, 536, 520), (551, 560, 576), (556, 577, 574), (563, 555, 578), (505, 504, 502, 503), (563, 554, 565), (551, 576, 559), (549, 568, 579), (562, 580, 575), (486, 485, 480, 487), (563, 578, 570), (549, 550, 569), (582, 583, 581), (584, 583, 585), (582, 581, 586), (584, 587, 585), (308, 319, 346, 349), (584, 582, 583), (537, 519, 527, 522), (511, 510, 532, 534), (509, 508, 506, 507), (534, 526, 533, 511), (216, 230, 237, 190), (601, 593, 589, 590), (570, 578, 568, 569), (498, 489, 492, 494), (386, 385, 383, 384), (518, 527, 519, 528)])
me_solarfox.polygons.foreach_set('use_smooth', [True] * 626)
me_solarfox.polygons.foreach_set('material_index', [3, 1, 3, 3, 1, 3, 3, 3, 1, 1, 1, 3, 1, 1, 3, 1, 1, 1, 1, 1, 3, 1, 3, 1, 3, 1, 1, 1, 1, 1, 1, 1, 1, 3, 3, 3, 3, 3, 3, 3, 3, 3, 3, 3, 3, 3, 3, 3, 3, 3, 3, 3, 3, 3, 3, 3, 3, 3, 3, 3, 3, 3, 3, 3, 3, 3, 3, 3, 3, 3, 3, 3, 3, 3, 3, 3, 3, 3, 3, 3, 3, 3, 3, 3, 3, 3, 3, 3, 3, 3, 3, 3, 3, 3, 3, 3, 3, 3, 3, 3, 3, 3, 3, 3, 3, 3, 3, 3, 3, 3, 3, 3, 3, 3, 3, 3, 3, 3, 3, 3, 3, 3, 3, 3, 3, 3, 3, 3, 3, 3, 3, 3, 3, 3, 3, 3, 3, 3, 3, 3, 3, 3, 3, 3, 3, 3, 3, 3, 3, 3, 3, 3, 3, 3, 3, 3, 3, 3, 3, 3, 3, 3, 3, 3, 3, 3, 3, 3, 3, 3, 3, 3, 3, 3, 3, 3, 3, 3, 3, 3, 3, 3, 3, 1, 3, 1, 3, 3, 3, 3, 3, 3, 3, 3, 3, 3, 3, 3, 3, 3, 3, 3, 3, 3, 3, 3, 3, 3, 3, 3, 3, 3, 3, 3, 3, 3, 3, 3, 3, 3, 3, 3, 3, 3, 3, 3, 3, 3, 3, 3, 3, 3, 3, 3, 3, 3, 3, 3, 3, 3, 3, 3, 3, 3, 3, 3, 3, 3, 3, 3, 3, 3, 3, 3, 3, 3, 3, 3, 3, 3, 3, 3, 3, 3, 3, 3, 1, 3, 3, 3, 3, 3, 3, 3, 3, 3, 3, 3, 3, 3, 3, 3, 3, 3, 3, 3, 3, 3, 3, 3, 3, 3, 3, 3, 3, 3, 3, 3, 3, 3, 3, 3, 3, 3, 3, 3, 3, 3, 3, 3, 3, 3, 3, 3, 3, 3, 3, 3, 3, 3, 3, 3, 3, 3, 3, 3, 3, 3, 3, 3, 3, 3, 3, 3, 3, 3, 3, 3, 3, 3, 3, 3, 3, 3, 3, 3, 3, 3, 3, 3, 3, 3, 3, 3, 3, 3, 3, 3, 3, 3, 3, 3, 3, 3, 3, 3, 3, 3, 3, 3, 3, 3, 3, 3, 3, 3, 3, 4, 3, 3, 3, 3, 3, 3, 3, 3, 4, 3, 3, 1, 3, 3, 3, 2, 3, 3, 3, 3, 3, 3, 3, 3, 3, 3, 1, 3, 3, 3, 3, 3, 1, 3, 3, 3, 1, 3, 3, 3, 3, 3, 3, 3, 3, 3, 3, 3, 3, 3, 3, 3, 3, 3, 3, 3, 3, 3, 3, 3, 3, 3, 3, 3, 3, 3, 3, 3, 1, 3, 3, 3, 3, 3, 3, 3, 3, 3, 3, 3, 3, 3, 3, 3, 3, 3, 3, 3, 3, 3, 3, 3, 3, 3, 3, 3, 3, 3, 3, 3, 3, 3, 3, 3, 3, 1, 3, 3, 3, 3, 3, 3, 3, 0, 3, 3, 3, 3, 3, 3, 3, 3, 3, 3, 3, 3, 3, 3, 3, 1, 3, 3, 3, 3, 3, 3, 3, 3, 3, 3, 3, 3, 3, 3, 3, 3, 3, 3, 3, 3, 3, 3, 3, 3, 3, 3, 3, 3, 3, 3, 3, 3, 3, 3, 3, 3, 3, 3, 3, 3, 3, 3, 3, 3, 3, 3, 3, 3, 3, 3, 3, 3, 3, 3, 3, 3, 3, 3, 3, 3, 3, 3, 3, 3, 3, 3, 3, 3, 3, 3, 3, 3, 3, 3, 3, 3, 3, 3, 3, 3, 3, 3, 3, 0, 3, 3, 3, 3, 3, 3, 3, 3, 3, 3, 3, 3, 3, 3, 3, 3, 3, 3, 3, 3, 3, 3, 3, 3, 3, 3, 4, 3, 3, 3, 3, 3, 3, 3])
_uv = me_solarfox.uv_layers.new(name='UVMap')
_uv.uv.foreach_set('vector', [0.00882, 0.9884, 0.00882, 0.9884, 0.00882, 0.9884, 0.00882, 0.9884, 0.5, 0.5, 0.7791, 0.5, 0.7763, 0.7763, 0.5, 0.7791, 0.8433, 0.1344, 0.8433, 0.1344, 0.8433, 0.1456, 0.8433, 0.1456, 0.14, 0.6926, 0.1316, 0.6926, 0.1316, 0.6535, 0.14, 0.6535, 0.5, 0.5, 0.2209, 0.5, 0.2237, 0.2237, 0.5, 0.2209, 0.6842, 0.6005, 0.7261, 0.6033, 0.7261, 0.6033, 0.6842, 0.6005, 0.6758, 0.4888, 0.6758, 0.5112, 0.6702, 0.5112, 0.6674, 0.4888, 0.8042, 0.2181, 0.7986, 0.2265, 0.7986, 0.2265, 0.8042, 0.2181, 0.9493, 0.5, 0.9409, 0.7679, 0.9409, 0.7679, 0.9493, 0.5, 0.7679, 0.9409, 0.5, 0.9493, 0.5, 0.7791, 0.7763, 0.7763, 0.2321, 0.05905, 0.5, 0.05068, 0.5, 0.2209, 0.2237, 0.2237, 0.86, 0.08975, 0.874, 0.1009, 0.86, 0.1121, 0.8516, 0.1037, 0.7763, 0.2237, 0.9409, 0.2321, 0.9493, 0.5, 0.7791, 0.5, 0.9409, 0.7679, 0.7763, 0.7763, 0.7791, 0.5, 0.9493, 0.5, 0.8405, 0.1623, 0.8042, 0.1428, 0.8182, 0.1037, 0.86, 0.1121, 0.05905, 0.7679, 0.2237, 0.7763, 0.2321, 0.9409, 0.08138, 0.9186, 0.7679, 0.05905, 0.9186, 0.08138, 0.9409, 0.2321, 0.7763, 0.2237, 0.5, 0.05068, 0.7679, 0.05905, 0.7679, 0.05905, 0.5, 0.05068, 0.5, 0.9493, 0.2321, 0.9409, 0.2321, 0.9409, 0.5, 0.9493, 0.9493, 0.5, 0.9409, 0.2321, 0.9409, 0.2321, 0.9493, 0.5, 0.8377, 0.1344, 0.8405, 0.1344, 0.8405, 0.1456, 0.8377, 0.1456, 0.05068, 0.5, 0.05905, 0.7679, 0.05905, 0.7679, 0.05068, 0.5, 0.6786, 0.6591, 0.7205, 0.6256, 0.7205, 0.6256, 0.6786, 0.6591, 0.5, 0.05068, 0.2321, 0.05905, 0.2321, 0.05905, 0.5, 0.05068, 0.8154, 0.2098, 0.8042, 0.2181, 0.8042, 0.2181, 0.8154, 0.2098, 0.9186, 0.9186, 0.7679, 0.9409, 0.7679, 0.9409, 0.9186, 0.9186, 0.9409, 0.7679, 0.9409, 0.7679, 0.08138, 0.9186, 0.05905, 0.7679, 0.05905, 0.7679, 0.08138, 0.08138, 0.05905, 0.2321, 0.05905, 0.2321, 0.9186, 0.08138, 0.7679, 0.05905, 0.7679, 0.05905, 0.08138, 0.08138, 0.2321, 0.05905, 0.2321, 0.05905, 0.9186, 0.08138, 0.9409, 0.2321, 0.9409, 0.2321, 0.08138, 0.9186, 0.2321, 0.9409, 0.2321, 0.9409, 0.01998, 0.994, 0.01998, 0.994, 0.01998, 0.9605, 0.01998, 0.9605, 0.8377, 0.2684, 0.8461, 0.2656, 0.8461, 0.2656, 0.8377, 0.2684, 0.9214, 0.2377, 0.8907, 0.26, 0.9493, 0.1818, 0.9298, 0.1512, 0.9214, 0.1372, 0.9186, 0.09533, 0.9409, 0.1009, 0.673, 0.14, 0.6702, 0.3465, 0.6535, 0.000447, 0.6535, 0.000447, 0.9158, 0.003238, 0.7875, 0.003238, 0.98, 0.3409, 0.98, 0.2125, 0.9968, 0.003238, 0.8628, 0.06464, 0.7847, 0.06185, 0.9158, 0.003238, 0.9158, 0.003238, 0.9968, 0.003238, 0.9242, 0.05626, 0.6702, 0.3465, 0.673, 0.14, 0.7037, 0.2739, 0.6702, 0.3465, 0.7595, 0.3298, 0.9214, 0.3353, 0.8907, 0.1818, 0.8907, 0.1428, 0.8991, 0.1539, 0.98, 0.3409, 0.9521, 0.2879, 0.98, 0.2125, 0.98, 0.3409, 0.6702, 0.3465, 0.9214, 0.3353, 0.9075, 0.1037, 0.9047, 0.1009, 0.9102, 0.05626, 0.9242, 0.05626, 0.9437, 0.0758, 0.9242, 0.05626, 0.9968, 0.003238, 0.6451, 0.4777, 0.6312, 0.4888, 0.6395, 0.4888, 0.6451, 0.4777, 0.7205, 0.06185, 0.6898, 0.08975, 0.6535, 0.000447, 0.9437, 0.0758, 0.9186, 0.09533, 0.9242, 0.05626, 0.8935, 0.08138, 0.9102, 0.05626, 0.9047, 0.1009, 0.74, 0.1679, 0.7456, 0.1177, 0.7512, 0.1651, 0.7651, 0.1177, 0.7679, 0.08975, 0.7623, 0.126, 0.7316, 0.2516, 0.7037, 0.2739, 0.673, 0.14, 0.74, 0.07022, 0.7651, 0.07859, 0.7595, 0.1065, 0.6535, 0.000447, 0.7875, 0.003238, 0.7205, 0.06185, 0.7149, 0.1958, 0.6981, 0.1316, 0.7261, 0.1539, 0.7149, 0.08696, 0.7288, 0.1456, 0.6898, 0.08975, 0.8795, 0.05068, 0.8963, 0.05347, 0.8935, 0.08138, 0.8963, 0.05347, 0.8795, 0.05068, 0.9158, 0.003238, 0.7623, 0.126, 0.7623, 0.1456, 0.7595, 0.1232, 0.9298, 0.1512, 0.9605, 0.1428, 0.9047, 0.2153, 0.7875, 0.1484, 0.7847, 0.1316, 0.8014, 0.1316, 0.8042, 0.1428, 0.9521, 0.2879, 0.98, 0.3409, 0.9214, 0.3353, 0.8963, 0.1121, 0.8907, 0.1288, 0.8795, 0.05068, 0.9661, 0.09254, 0.9437, 0.0758, 0.9968, 0.003238, 0.7428, 0.2935, 0.7595, 0.3102, 0.7149, 0.3186, 0.7149, 0.3186, 0.7595, 0.3298, 0.6702, 0.3465, 0.9968, 0.003238, 0.9968, 0.3465, 0.98, 0.3409, 0.9214, 0.2851, 0.9214, 0.2377, 0.98, 0.2125, 0.6591, 0.5698, 0.6674, 0.5698, 0.6758, 0.5781, 0.6702, 0.5809, 0.9493, 0.1818, 0.98, 0.2125, 0.9214, 0.2377, 0.98, 0.2125, 0.98, 0.1484, 0.9968, 0.003238, 0.6647, 0.6116, 0.6591, 0.6144, 0.6395, 0.5837, 0.6451, 0.5837, 0.6898, 0.08975, 0.7205, 0.06185, 0.7149, 0.08696, 0.7344, 0.1093, 0.7288, 0.05626, 0.7484, 0.1065, 0.6981, 0.1539, 0.7149, 0.1958, 0.673, 0.14, 0.6842, 0.1065, 0.673, 0.14, 0.6535, 0.000447, 0.9019, 0.1205, 0.8991, 0.1539, 0.8907, 0.1428, 0.1679, 0.6535, 0.1623, 0.6535, 0.1512, 0.6535, 0.1316, 0.6535, 0.7679, 0.08975, 0.7651, 0.1177, 0.7651, 0.07859, 0.7288, 0.05626, 0.7735, 0.05347, 0.7651, 0.07859, 0.6842, 0.6005, 0.6786, 0.6061, 0.7149, 0.6144, 0.7261, 0.6033, 0.1512, 0.6926, 0.1232, 0.6926, 0.1316, 0.6926, 0.14, 0.6926, 0.9772, 0.1288, 0.9661, 0.09254, 0.9968, 0.003238, 0.7595, 0.1232, 0.7484, 0.1065, 0.74, 0.07022, 0.7595, 0.1232, 0.7623, 0.1456, 0.7484, 0.1065, 0.8963, 0.1121, 0.9047, 0.1009, 0.8963, 0.1288, 0.8907, 0.1288, 0.8963, 0.1121, 0.8907, 0.1372, 0.6981, 0.1316, 0.6898, 0.08975, 0.7288, 0.1456, 0.8795, 0.05068, 0.8684, 0.06185, 0.9158, 0.003238, 0.9214, 0.3353, 0.7595, 0.3298, 0.8907, 0.3298, 0.7344, 0.1093, 0.7288, 0.1456, 0.7149, 0.08696, 0.7149, 0.08696, 0.7205, 0.06185, 0.7344, 0.1093, 0.7149, 0.1958, 0.7316, 0.2516, 0.673, 0.14, 0.6702, 0.5809, 0.6702, 0.5949, 0.6758, 0.5921, 0.6758, 0.5781, 0.9605, 0.1428, 0.9493, 0.1818, 0.8907, 0.26, 0.9661, 0.09254, 0.9772, 0.1288, 0.9605, 0.1428, 0.7791, 0.08696, 0.7623, 0.126, 0.7679, 0.08975, 0.7875, 0.003238, 0.9158, 0.003238, 0.7847, 0.06185, 0.7735, 0.05347, 0.7819, 0.05905, 0.7791, 0.08696, 0.8907, 0.1288, 0.8795, 0.08696, 0.8795, 0.05068, 0.7595, 0.2851, 0.7595, 0.3102, 0.7428, 0.2935, 0.03673, 0.9772, 0.03115, 0.9772, 0.03115, 0.9772, 0.03673, 0.9772, 0.9186, 0.09533, 0.9075, 0.1037, 0.9242, 0.05626, 0.6702, 0.3465, 0.7037, 0.2739, 0.7149, 0.3186, 0.9437, 0.0758, 0.9661, 0.09254, 0.9409, 0.1009, 0.9186, 0.09533, 0.9437, 0.0758, 0.9409, 0.1009, 0.74, 0.1679, 0.7456, 0.2321, 0.7149, 0.1958, 0.7261, 0.1539, 0.9242, 0.05626, 0.9102, 0.05626, 0.9158, 0.003238, 0.9409, 0.1316, 0.9409, 0.1009, 0.9661, 0.09254, 0.9605, 0.1428, 0.6535, 0.000447, 0.6702, 0.3465, 0.6535, 0.3465, 0.8907, 0.26, 0.8907, 0.2125, 0.9047, 0.2153, 0.8907, 0.26, 0.9047, 0.2153, 0.9605, 0.1428, 0.74, 0.07022, 0.7484, 0.1065, 0.7288, 0.05626, 0.7651, 0.07859, 0.74, 0.07022, 0.7288, 0.05626, 0.9214, 0.3186, 0.9214, 0.2851, 0.9521, 0.2879, 0.98, 0.2125, 0.9521, 0.2879, 0.9214, 0.2851, 0.913, 0.1623, 0.8991, 0.1539, 0.9214, 0.1372, 0.6981, 0.1316, 0.7288, 0.1456, 0.7261, 0.1539, 0.7651, 0.1177, 0.7595, 0.1065, 0.7651, 0.07859, 0.7595, 0.1232, 0.7651, 0.1177, 0.7623, 0.126, 0.98, 0.2125, 0.9493, 0.1818, 0.98, 0.1484, 0.9605, 0.1428, 0.9772, 0.1288, 0.9493, 0.1818, 0.7316, 0.2516, 0.7149, 0.1958, 0.7484, 0.2544, 0.9019, 0.1205, 0.8963, 0.1288, 0.9047, 0.1009, 0.9075, 0.1372, 0.9019, 0.1205, 0.9075, 0.1037, 0.9047, 0.1009, 0.8963, 0.1121, 0.8935, 0.08138, 0.8795, 0.05068, 0.8935, 0.08138, 0.8963, 0.1121, 0.9214, 0.1372, 0.9298, 0.1512, 0.913, 0.1623, 0.913, 0.1623, 0.9298, 0.1512, 0.9047, 0.2153, 0.7484, 0.1065, 0.7456, 0.1177, 0.7344, 0.1093, 0.6535, 0.4888, 0.6535, 0.4777, 0.6451, 0.4777, 0.6395, 0.4888, 0.7819, 0.05905, 0.7735, 0.05347, 0.7875, 0.003238, 0.7735, 0.05347, 0.7288, 0.05626, 0.7875, 0.003238, 0.7679, 0.08975, 0.7651, 0.07859, 0.7735, 0.05347, 0.7791, 0.08696, 0.7679, 0.08975, 0.7735, 0.05347, 0.7512, 0.1651, 0.7456, 0.1177, 0.7623, 0.1763, 0.74, 0.1679, 0.7512, 0.1651, 0.7623, 0.1763, 0.7261, 0.1539, 0.7288, 0.1456, 0.74, 0.1679, 0.7595, 0.1232, 0.7595, 0.1065, 0.7651, 0.1177, 0.74, 0.07022, 0.7595, 0.1065, 0.7595, 0.1232, 0.7595, 0.3298, 0.7149, 0.3186, 0.7595, 0.3102, 0.6898, 0.08975, 0.6842, 0.1065, 0.6535, 0.000447, 0.6898, 0.08975, 0.6981, 0.1316, 0.6842, 0.1065, 0.7205, 0.6256, 0.6786, 0.6591, 0.6786, 0.6367, 0.7149, 0.6144, 0.6981, 0.1316, 0.7149, 0.1958, 0.6981, 0.1539, 0.7456, 0.2321, 0.7484, 0.2544, 0.7149, 0.1958, 0.7484, 0.2544, 0.7456, 0.2321, 0.7623, 0.2572, 0.8684, 0.06185, 0.8628, 0.06464, 0.9158, 0.003238, 0.8684, 0.06185, 0.8712, 0.08138, 0.8628, 0.06464, 0.8963, 0.1288, 0.8907, 0.1372, 0.8963, 0.1121, 0.8963, 0.1288, 0.9019, 0.1205, 0.8907, 0.1428, 0.9019, 0.1205, 0.9075, 0.1372, 0.8991, 0.1539, 0.9075, 0.1372, 0.9214, 0.1372, 0.8991, 0.1539, 0.7623, 0.2572, 0.7595, 0.2851, 0.7484, 0.2544, 0.98, 0.1484, 0.9772, 0.1288, 0.9968, 0.003238, 0.9772, 0.1288, 0.98, 0.1484, 0.9493, 0.1818, 0.8907, 0.1428, 0.8907, 0.1372, 0.8963, 0.1288, 0.9047, 0.1009, 0.9075, 0.1037, 0.9019, 0.1205, 0.7288, 0.05626, 0.7205, 0.06185, 0.7875, 0.003238, 0.7288, 0.05626, 0.7344, 0.1093, 0.7205, 0.06185, 0.8907, 0.2125, 0.8907, 0.1818, 0.8991, 0.1539, 0.9214, 0.3186, 0.9214, 0.3353, 0.8907, 0.3298, 0.9214, 0.3353, 0.9214, 0.3186, 0.9521, 0.2879, 0.8963, 0.05347, 0.9102, 0.05626, 0.8935, 0.08138, 0.9102, 0.05626, 0.8963, 0.05347, 0.9158, 0.003238, 0.9409, 0.1009, 0.9409, 0.1316, 0.9298, 0.1512, 0.9409, 0.1316, 0.9605, 0.1428, 0.9298, 0.1512, 0.7847, 0.06185, 0.7819, 0.05905, 0.7875, 0.003238, 0.7791, 0.08696, 0.7819, 0.05905, 0.7847, 0.06185, 0.8042, 0.1428, 0.8182, 0.1037, 0.86, 0.1121, 0.8405, 0.1623, 0.8516, 0.1037, 0.8405, 0.1009, 0.8433, 0.08417, 0.86, 0.08975, 0.8182, 0.1037, 0.8405, 0.1009, 0.86, 0.1121, 0.8684, 0.1316, 0.8656, 0.1205, 0.8823, 0.1149, 0.8851, 0.1316, 0.86, 0.1539, 0.8656, 0.1428, 0.8823, 0.1484, 0.874, 0.1623, 0.8293, 0.1623, 0.8405, 0.1623, 0.8433, 0.1791, 0.8265, 0.1791, 0.8265, 0.1791, 0.8098, 0.1735, 0.8182, 0.1595, 0.8293, 0.1623, 0.8265, 0.207, 0.8154, 0.2098, 0.807, 0.1958, 0.8209, 0.1902, 0.8042, 0.2181, 0.7986, 0.2265, 0.7847, 0.2209, 0.793, 0.207, 0.8851, 0.1316, 0.8823, 0.1484, 0.8656, 0.1428, 0.8684, 0.1316, 0.08138, 0.08138, 0.2321, 0.05905, 0.2237, 0.2237, 0.05905, 0.2321, 0.8154, 0.2098, 0.8042, 0.2181, 0.793, 0.207, 0.807, 0.1958, 0.7763, 0.7763, 0.9409, 0.7679, 0.9186, 0.9186, 0.7679, 0.9409, 0.8405, 0.1623, 0.8182, 0.1595, 0.8042, 0.1428, 0.8405, 0.1623, 0.8516, 0.1595, 0.86, 0.1735, 0.8433, 0.1791, 0.8182, 0.1037, 0.8098, 0.1121, 0.7958, 0.1009, 0.8098, 0.08975, 0.86, 0.1539, 0.8656, 0.1428, 0.8823, 0.1484, 0.874, 0.1623, 0.8768, 0.8963, 0.8489, 0.8963, 0.8489, 0.8879, 0.8768, 0.8879, 0.8684, 0.1316, 0.8656, 0.1428, 0.8656, 0.1428, 0.8684, 0.1316, 0.8516, 0.1037, 0.8405, 0.1009, 0.8405, 0.1009, 0.8516, 0.1037, 0.8684, 0.1316, 0.8656, 0.1205, 0.8656, 0.1205, 0.8684, 0.1316, 0.8628, 0.2377, 0.8628, 0.2488, 0.8628, 0.2488, 0.8628, 0.2377, 0.8377, 0.1456, 0.8349, 0.1456, 0.8349, 0.1344, 0.8377, 0.1344, 0.8516, 0.1595, 0.86, 0.1539, 0.86, 0.1539, 0.8516, 0.1595, 0.86, 0.1121, 0.8656, 0.1205, 0.8656, 0.1205, 0.86, 0.1121, 0.8098, 0.1735, 0.7958, 0.1623, 0.8098, 0.1539, 0.8182, 0.1595, 0.8516, 0.1595, 0.86, 0.1539, 0.86, 0.1539, 0.8516, 0.1595, 0.8098, 0.08975, 0.8265, 0.08417, 0.8293, 0.1009, 0.8182, 0.1037, 0.86, 0.1539, 0.8656, 0.1428, 0.8656, 0.1428, 0.86, 0.1539, 0.8656, 0.1428, 0.8684, 0.1316, 0.8684, 0.1316, 0.8656, 0.1428, 0.8405, 0.1623, 0.86, 0.1121, 0.8684, 0.1316, 0.86, 0.1539, 0.8405, 0.1623, 0.8684, 0.1316, 0.8684, 0.1316, 0.8656, 0.1205, 0.8823, 0.1149, 0.8851, 0.1316, 0.8544, 0.2795, 0.8405, 0.2851, 0.8377, 0.2684, 0.8461, 0.2656, 0.8405, 0.1623, 0.8293, 0.1623, 0.8182, 0.1595, 0.8042, 0.1428, 0.8042, 0.1205, 0.8182, 0.1037, 0.8572, 0.2181, 0.8461, 0.2098, 0.8461, 0.2098, 0.8572, 0.2181, 0.8405, 0.1623, 0.8516, 0.1595, 0.8516, 0.1595, 0.8405, 0.1623, 0.7986, 0.2377, 0.7986, 0.2265, 0.7986, 0.2265, 0.7986, 0.2377, 0.7986, 0.2488, 0.8042, 0.2572, 0.8042, 0.2572, 0.7986, 0.2488, 0.6842, 0.6005, 0.6758, 0.5921, 0.6758, 0.5921, 0.6842, 0.6005, 0.01998, 0.9605, 0.01998, 0.9605, 0.01998, 0.994, 0.01998, 0.994, 0.8182, 0.1595, 0.8293, 0.1623, 0.8293, 0.1623, 0.8182, 0.1595, 0.8182, 0.1595, 0.8098, 0.1539, 0.8042, 0.1428, 0.8405, 0.1009, 0.8516, 0.1037, 0.86, 0.1121, 0.8042, 0.1428, 0.8014, 0.1316, 0.8042, 0.1205, 0.86, 0.1121, 0.8656, 0.1205, 0.8684, 0.1316, 0.8656, 0.1428, 0.86, 0.1539, 0.8684, 0.1316, 0.8042, 0.1205, 0.8098, 0.1121, 0.8182, 0.1037, 0.8182, 0.1037, 0.8293, 0.1009, 0.8405, 0.1009, 0.86, 0.1539, 0.8516, 0.1595, 0.8405, 0.1623, 0.8377, 0.2684, 0.7986, 0.2488, 0.8154, 0.2098, 0.8572, 0.2181, 0.8377, 0.2684, 0.8154, 0.2656, 0.7986, 0.2488, 0.8628, 0.2265, 0.8572, 0.2181, 0.8684, 0.207, 0.8768, 0.2209, 0.8405, 0.1009, 0.8293, 0.1009, 0.8265, 0.08417, 0.8433, 0.08417, 0.8461, 0.2656, 0.8572, 0.2572, 0.8684, 0.2684, 0.8544, 0.2795, 0.8461, 0.2098, 0.8377, 0.207, 0.8405, 0.1902, 0.8544, 0.1958, 0.8042, 0.2572, 0.8154, 0.2656, 0.807, 0.2795, 0.793, 0.2684, 0.8768, 0.2209, 0.8795, 0.2377, 0.8628, 0.2377, 0.8628, 0.2265, 0.8684, 0.2684, 0.8544, 0.2795, 0.8461, 0.2656, 0.8572, 0.2572, 0.8377, 0.2684, 0.7986, 0.2488, 0.8154, 0.2098, 0.8572, 0.2181, 0.8433, 0.1791, 0.8265, 0.1791, 0.8293, 0.1623, 0.8405, 0.1623, 0.8377, 0.2684, 0.8572, 0.2181, 0.8628, 0.2377, 0.8014, 0.1316, 0.8042, 0.1428, 0.8042, 0.1428, 0.8014, 0.1316, 0.8461, 0.2656, 0.8572, 0.2572, 0.8572, 0.2572, 0.8461, 0.2656, 0.8098, 0.1539, 0.8182, 0.1595, 0.8182, 0.1595, 0.8098, 0.1539, 0.6591, 0.6144, 0.6591, 0.6144, 0.6395, 0.5837, 0.6395, 0.5837, 0.8544, 0.1958, 0.8684, 0.207, 0.8572, 0.2181, 0.8461, 0.2098, 0.7819, 0.2377, 0.7847, 0.2209, 0.7986, 0.2265, 0.7986, 0.2377, 0.7847, 0.2544, 0.7819, 0.2377, 0.7986, 0.2377, 0.7986, 0.2488, 0.8628, 0.2488, 0.8628, 0.2377, 0.8795, 0.2377, 0.8768, 0.2544, 0.8014, 0.1316, 0.8042, 0.1205, 0.8042, 0.1205, 0.8014, 0.1316, 0.8572, 0.2181, 0.8628, 0.2265, 0.8628, 0.2265, 0.8572, 0.2181, 0.8293, 0.1623, 0.8405, 0.1623, 0.8405, 0.1623, 0.8293, 0.1623, 0.86, 0.1121, 0.8516, 0.1037, 0.8516, 0.1037, 0.86, 0.1121, 0.8209, 0.2851, 0.807, 0.2795, 0.8154, 0.2656, 0.8265, 0.2684, 0.8014, 0.1316, 0.8042, 0.1428, 0.8042, 0.1428, 0.8014, 0.1316, 0.8628, 0.2265, 0.8572, 0.2181, 0.8572, 0.2181, 0.8628, 0.2265, 0.8572, 0.2572, 0.8628, 0.2488, 0.8628, 0.2488, 0.8572, 0.2572, 0.8572, 0.2572, 0.8377, 0.2684, 0.8628, 0.2377, 0.8572, 0.2181, 0.8461, 0.2098, 0.8461, 0.2098, 0.8572, 0.2181, 0.7986, 0.2488, 0.7986, 0.2265, 0.8154, 0.2098, 0.8154, 0.2098, 0.8042, 0.2181, 0.793, 0.207, 0.807, 0.1958, 0.8265, 0.207, 0.8154, 0.2098, 0.807, 0.1958, 0.8209, 0.1902, 0.8154, 0.2656, 0.8265, 0.2684, 0.8209, 0.2851, 0.807, 0.2795, 0.8572, 0.2572, 0.8628, 0.2488, 0.8768, 0.2544, 0.8684, 0.2684, 0.6367, 0.5112, 0.6395, 0.4888, 0.6312, 0.4888, 0.6312, 0.5112, 0.7986, 0.2488, 0.8042, 0.2572, 0.8042, 0.2572, 0.7986, 0.2488, 0.8154, 0.2098, 0.8377, 0.207, 0.8572, 0.2181, 0.8265, 0.207, 0.8154, 0.2098, 0.8154, 0.2098, 0.8265, 0.207, 0.8377, 0.2684, 0.8265, 0.2684, 0.8154, 0.2656, 0.8154, 0.2656, 0.8265, 0.2684, 0.8265, 0.2684, 0.8154, 0.2656, 0.8572, 0.2572, 0.8628, 0.2488, 0.8628, 0.2488, 0.8572, 0.2572, 0.2237, 0.7763, 0.05905, 0.7679, 0.05068, 0.5, 0.2209, 0.5, 0.8377, 0.207, 0.8461, 0.2098, 0.8572, 0.2181, 0.8628, 0.2488, 0.8572, 0.2572, 0.8628, 0.2377, 0.8154, 0.2656, 0.8042, 0.2572, 0.7986, 0.2488, 0.7986, 0.2488, 0.7986, 0.2377, 0.7986, 0.2265, 0.8572, 0.2181, 0.8628, 0.2265, 0.8628, 0.2377, 0.7986, 0.2265, 0.8042, 0.2181, 0.8154, 0.2098, 0.8572, 0.2572, 0.8461, 0.2656, 0.8377, 0.2684, 0.8154, 0.2098, 0.8265, 0.207, 0.8377, 0.207, 0.8042, 0.1205, 0.8014, 0.1316, 0.7847, 0.1316, 0.7875, 0.1149, 0.8544, 0.1958, 0.8684, 0.207, 0.8572, 0.2181, 0.8461, 0.2098, 0.7149, 0.3186, 0.7037, 0.2739, 0.7316, 0.2516, 0.7428, 0.2935, 0.8265, 0.2684, 0.8377, 0.2684, 0.8405, 0.2851, 0.8209, 0.2851, 0.8433, 0.08417, 0.86, 0.08975, 0.8516, 0.1037, 0.8405, 0.1009, 0.7986, 0.2488, 0.8042, 0.2572, 0.793, 0.2684, 0.7847, 0.2544, 0.8098, 0.1121, 0.8042, 0.1205, 0.7875, 0.1149, 0.7958, 0.1009, 0.8377, 0.2684, 0.8461, 0.2656, 0.8544, 0.2795, 0.8405, 0.2851, 0.7847, 0.2209, 0.793, 0.207, 0.8042, 0.2181, 0.7986, 0.2265, 0.8154, 0.2098, 0.8377, 0.207, 0.8572, 0.2181, 0.8572, 0.2572, 0.8377, 0.2684, 0.8628, 0.2377, 0.8377, 0.2684, 0.8461, 0.2656, 0.8461, 0.2656, 0.8377, 0.2684, 0.8628, 0.2377, 0.8628, 0.2265, 0.8628, 0.2265, 0.8628, 0.2377, 0.807, 0.2795, 0.793, 0.2684, 0.8042, 0.2572, 0.8154, 0.2656, 0.8516, 0.1595, 0.8405, 0.1623, 0.8405, 0.1623, 0.8516, 0.1595, 0.7986, 0.2377, 0.7986, 0.2488, 0.7986, 0.2488, 0.7986, 0.2377, 0.8182, 0.1037, 0.8098, 0.1121, 0.8098, 0.1121, 0.8182, 0.1037, 0.8098, 0.1121, 0.8042, 0.1205, 0.8042, 0.1205, 0.8098, 0.1121, 0.00882, 0.9912, 0.00882, 0.9912, 0.00882, 0.9912, 0.00882, 0.9912, 0.6395, 0.5614, 0.6451, 0.5084, 0.6591, 0.5084, 0.6591, 0.5698, 0.8154, 0.2656, 0.8265, 0.2684, 0.8265, 0.2684, 0.8154, 0.2656, 0.8768, 0.2209, 0.8795, 0.2377, 0.8628, 0.2377, 0.8628, 0.2265, 0.8684, 0.1316, 0.8656, 0.1205, 0.8656, 0.1205, 0.8684, 0.1316, 0.86, 0.1539, 0.8656, 0.1428, 0.8656, 0.1428, 0.86, 0.1539, 0.86, 0.1121, 0.8516, 0.1037, 0.8516, 0.1037, 0.86, 0.1121, 0.7986, 0.2488, 0.7986, 0.2265, 0.8154, 0.2098, 0.6535, 0.4888, 0.6535, 0.5112, 0.6702, 0.5112, 0.6674, 0.4888, 0.913, 0.1623, 0.9047, 0.2153, 0.8907, 0.2125, 0.8991, 0.1539, 0.8377, 0.207, 0.8265, 0.207, 0.8209, 0.1902, 0.8405, 0.1902, 0.6451, 0.5084, 0.6395, 0.5614, 0.6591, 0.5698, 0.6591, 0.5084, 0.8656, 0.1205, 0.86, 0.1121, 0.874, 0.1009, 0.8823, 0.1149, 0.8461, 0.2098, 0.8377, 0.207, 0.8405, 0.1902, 0.8544, 0.1958, 0.6395, 0.5614, 0.6451, 0.5837, 0.6395, 0.5837, 0.634, 0.5614, 0.6395, 0.5837, 0.6451, 0.5837, 0.6395, 0.5614, 0.634, 0.5614, 0.7986, 0.2265, 0.8042, 0.2181, 0.8154, 0.2098, 0.8377, 0.2684, 0.8154, 0.2656, 0.7986, 0.2488, 0.8656, 0.98, 0.8656, 0.98, 0.8656, 0.98, 0.8656, 0.98, 0.8377, 0.2684, 0.8572, 0.2181, 0.8628, 0.2377, 0.8628, 0.2488, 0.8572, 0.2572, 0.8628, 0.2377, 0.8265, 0.207, 0.8154, 0.2098, 0.8154, 0.2098, 0.8265, 0.207, 0.8098, 0.1539, 0.8182, 0.1595, 0.8182, 0.1595, 0.8098, 0.1539, 0.8349, 0.1344, 0.8349, 0.1344, 0.8349, 0.1456, 0.8349, 0.1456, 0.8461, 0.2656, 0.8572, 0.2572, 0.8572, 0.2572, 0.8461, 0.2656, 0.8377, 0.207, 0.8461, 0.2098, 0.8461, 0.2098, 0.8377, 0.207, 0.8377, 0.207, 0.8461, 0.2098, 0.8572, 0.2181, 0.8377, 0.2684, 0.8265, 0.2684, 0.8154, 0.2656, 0.7986, 0.2488, 0.7986, 0.2377, 0.7986, 0.2265, 0.8154, 0.2656, 0.8042, 0.2572, 0.7986, 0.2488, 0.8572, 0.2181, 0.8628, 0.2265, 0.8628, 0.2377, 0.8572, 0.2572, 0.8461, 0.2656, 0.8377, 0.2684, 0.8154, 0.2098, 0.8265, 0.207, 0.8377, 0.207, 0.7986, 0.2265, 0.7986, 0.2377, 0.7819, 0.2377, 0.7847, 0.2209, 0.86, 0.1539, 0.8405, 0.1623, 0.8684, 0.1316, 0.8098, 0.1539, 0.8042, 0.1428, 0.8042, 0.1428, 0.8098, 0.1539, 0.8098, 0.1539, 0.8182, 0.1595, 0.8098, 0.1735, 0.7958, 0.1623, 0.8182, 0.1595, 0.8293, 0.1623, 0.8265, 0.1791, 0.8098, 0.1735, 0.8098, 0.08975, 0.8265, 0.08417, 0.8293, 0.1009, 0.8182, 0.1037, 0.7986, 0.2377, 0.7986, 0.2488, 0.7847, 0.2544, 0.7819, 0.2377, 0.8098, 0.1121, 0.8042, 0.1205, 0.7875, 0.1149, 0.7958, 0.1009, 0.8405, 0.1009, 0.8293, 0.1009, 0.8265, 0.08417, 0.8433, 0.08417, 0.8377, 0.207, 0.8265, 0.207, 0.8209, 0.1902, 0.8405, 0.1902, 0.7986, 0.2488, 0.8042, 0.2572, 0.793, 0.2684, 0.7847, 0.2544, 0.8014, 0.1316, 0.8042, 0.1428, 0.7875, 0.1484, 0.7847, 0.1316, 0.86, 0.1121, 0.8516, 0.1037, 0.86, 0.08975, 0.874, 0.1009, 0.8405, 0.1623, 0.86, 0.1121, 0.8684, 0.1316, 0.874, 0.1623, 0.86, 0.1735, 0.8516, 0.1595, 0.86, 0.1539, 0.7986, 0.2265, 0.7986, 0.2377, 0.7986, 0.2377, 0.7986, 0.2265, 0.8182, 0.1595, 0.8293, 0.1623, 0.8293, 0.1623, 0.8182, 0.1595, 0.8098, 0.1539, 0.8042, 0.1428, 0.8042, 0.1428, 0.8098, 0.1539, 0.8182, 0.1037, 0.8098, 0.1121, 0.7958, 0.1009, 0.8098, 0.08975, 0.8098, 0.1121, 0.8182, 0.1037, 0.8182, 0.1037, 0.8098, 0.1121, 0.8768, 0.8879, 0.8879, 0.8879, 0.8879, 0.8963, 0.8768, 0.8963, 0.8182, 0.1037, 0.8293, 0.1009, 0.8293, 0.1009, 0.8182, 0.1037, 0.8042, 0.2181, 0.8154, 0.2098, 0.8154, 0.2098, 0.8042, 0.2181, 0.7986, 0.2488, 0.7986, 0.2377, 0.7986, 0.2377, 0.7986, 0.2488, 0.8098, 0.1121, 0.8042, 0.1205, 0.8042, 0.1205, 0.8098, 0.1121, 0.6674, 0.5698, 0.6814, 0.5754, 0.6814, 0.5754, 0.6674, 0.5698, 0.8042, 0.1428, 0.8098, 0.1539, 0.7958, 0.1623, 0.7875, 0.1484, 0.8405, 0.1623, 0.8182, 0.1595, 0.8042, 0.1428, 0.8042, 0.1428, 0.8042, 0.1205, 0.8182, 0.1037, 0.8851, 0.1316, 0.8823, 0.1484, 0.8656, 0.1428, 0.8684, 0.1316, 0.874, 0.1009, 0.8823, 0.1149, 0.8656, 0.1205, 0.86, 0.1121, 0.8042, 0.1205, 0.8014, 0.1316, 0.7847, 0.1316, 0.7875, 0.1149, 0.8628, 0.2265, 0.8572, 0.2181, 0.8684, 0.207, 0.8768, 0.2209, 0.8405, 0.2851, 0.8209, 0.2851, 0.8265, 0.2684, 0.8377, 0.2684, 0.8684, 0.9772, 0.8684, 0.9772, 0.8684, 0.9772, 0.8684, 0.9772, 0.8042, 0.1205, 0.8014, 0.1316, 0.8014, 0.1316, 0.8042, 0.1205, 0.8405, 0.1009, 0.8516, 0.1037, 0.8516, 0.1037, 0.8405, 0.1009, 0.8656, 0.1428, 0.86, 0.1539, 0.8684, 0.1316, 0.8182, 0.1037, 0.8405, 0.1009, 0.86, 0.1121, 0.7847, 0.06185, 0.8628, 0.06464, 0.8712, 0.08138, 0.7791, 0.08696, 0.8656, 0.1205, 0.86, 0.1121, 0.86, 0.1121, 0.8656, 0.1205, 0.8042, 0.2572, 0.8154, 0.2656, 0.8154, 0.2656, 0.8042, 0.2572, 0.8628, 0.2377, 0.8628, 0.2488, 0.8628, 0.2488, 0.8628, 0.2377, 0.8405, 0.1623, 0.8293, 0.1623, 0.8182, 0.1595, 0.8042, 0.1205, 0.8098, 0.1121, 0.8182, 0.1037, 0.8182, 0.1595, 0.8098, 0.1539, 0.8042, 0.1428, 0.86, 0.1539, 0.8516, 0.1595, 0.8405, 0.1623, 0.8042, 0.1428, 0.8014, 0.1316, 0.8042, 0.1205, 0.8182, 0.1037, 0.8293, 0.1009, 0.8405, 0.1009, 0.86, 0.1121, 0.8656, 0.1205, 0.8684, 0.1316, 0.8405, 0.1009, 0.8516, 0.1037, 0.86, 0.1121, 0.7149, 0.006029, 0.7149, 0.9996, 0.000447, 0.9996, 0.000447, 0.006029, 0.0144, 0.9605, 0.01998, 0.9605, 0.01998, 0.994, 0.0144, 0.994, 1.002, 0.3577, 1.002, 0.6674, 0.7316, 0.6674, 0.7316, 0.3577, 0.8377, 0.207, 0.8265, 0.207, 0.8265, 0.207, 0.8377, 0.207, 0.00882, 0.9884, 0.00882, 0.9884, 0.00882, 0.9884, 0.00882, 0.9884, 0.4163, 0.01161, 0.4553, 0.01161, 0.4553, 0.8154, 0.4163, 0.8154, 0.6702, 0.8349, 0.6702, 0.6702, 0.9968, 0.6702, 0.9968, 0.8349, 0.8684, 0.9772, 0.8684, 0.9772, 0.8684, 0.9772, 0.8684, 0.9772, 0.8684, 0.9772, 0.8684, 0.9772, 0.8684, 0.9772, 0.8684, 0.9772, 0.8489, 0.04789, 0.8907, 0.04789, 0.8907, 0.62, 0.8489, 0.62, 0.6535, 0.4888, 0.6535, 0.5112, 0.6367, 0.5112, 0.6395, 0.4888, 0.6395, 0.5837, 0.634, 0.5614, 0.634, 0.5614, 0.6395, 0.5837, 0.5, 0.9493, 0.7679, 0.9409, 0.7679, 0.9409, 0.5, 0.9493, 0.6674, 0.5084, 0.6591, 0.5084, 0.6591, 0.5698, 0.6674, 0.5698, 0.03952, 0.9772, 0.03673, 0.9772, 0.03673, 0.9772, 0.03952, 0.9772, 0.8461, 0.2098, 0.8377, 0.207, 0.8377, 0.207, 0.8461, 0.2098, 1.002, 0.003238, 1.002, 0.3465, 0.6535, 0.3465, 0.6535, 0.003238, 0.6647, 0.6116, 0.6451, 0.5837, 0.6786, 0.6061, 0.7149, 0.6144, 0.6647, 0.6116, 0.6786, 0.6061, 0.7149, 0.6144, 0.6786, 0.6061, 0.6647, 0.6116, 0.6647, 0.6116, 0.6702, 0.5949, 0.6451, 0.5837, 0.7958, 0.1623, 0.7875, 0.1484, 0.8042, 0.1428, 0.8098, 0.1539, 0.6535, 0.5112, 0.6535, 0.4888, 0.6395, 0.4888, 0.6367, 0.5112, 0.7288, 0.1456, 0.7344, 0.1093, 0.7456, 0.1177, 0.74, 0.1679, 0.6507, 0.5251, 0.6312, 0.5112, 0.6367, 0.5112, 0.6507, 0.5251, 0.6563, 0.5251, 0.6535, 0.5112, 0.6367, 0.5112, 0.6591, 0.5698, 0.6702, 0.5809, 0.6395, 0.5614, 0.7791, 0.5, 0.5, 0.5, 0.5, 0.2209, 0.7763, 0.2237, 0.6395, 0.4888, 0.6367, 0.5112, 0.6312, 0.5112, 0.6312, 0.4888, 0.6758, 0.5112, 0.6758, 0.4888, 0.6674, 0.4888, 0.6702, 0.5112, 0.6702, 0.5949, 0.6702, 0.5809, 0.6395, 0.5614, 0.6702, 0.5112, 0.6563, 0.5251, 0.6758, 0.5112, 0.8795, 0.05068, 0.8795, 0.08696, 0.8712, 0.08138, 0.8684, 0.06185, 0.5, 0.7791, 0.2237, 0.7763, 0.2209, 0.5, 0.5, 0.5, 0.6591, 0.6144, 0.6647, 0.6116, 0.6451, 0.5837, 0.6395, 0.5837, 0.7149, 0.6144, 0.6786, 0.6367, 0.6647, 0.6116, 0.6647, 0.4777, 0.6619, 0.4777, 0.6451, 0.4777, 0.6451, 0.4777, 0.7763, 0.2237, 0.5, 0.2209, 0.5, 0.05068, 0.7679, 0.05905, 0.8293, 0.1009, 0.8182, 0.1037, 0.8182, 0.1037, 0.8293, 0.1009, 0.6647, 0.6116, 0.6786, 0.6367, 0.7149, 0.6144, 0.6591, 0.6144, 0.6647, 0.6228, 0.6647, 0.6228, 0.6591, 0.6144, 0.6674, 0.5084, 0.6674, 0.5084, 0.6674, 0.5698, 0.6674, 0.5698, 0.8349, 0.1428, 0.8377, 0.1344, 0.8405, 0.1372, 0.8405, 0.14, 0.6702, 0.5809, 0.6758, 0.5781, 0.6674, 0.5698, 0.6591, 0.5698, 0.6535, 0.4777, 0.6674, 0.4888, 0.6758, 0.4888, 0.6647, 0.4777, 0.874, 0.1623, 0.86, 0.1735, 0.8516, 0.1595, 0.86, 0.1539, 0.634, 0.5419, 0.6451, 0.5084, 0.6395, 0.5614, 0.9214, 0.2851, 0.8907, 0.2991, 0.8907, 0.26, 0.9214, 0.2377, 0.7261, 0.6033, 0.7261, 0.6033, 0.7205, 0.6256, 0.7205, 0.6256, 0.7623, 0.1763, 0.7623, 0.2572, 0.7456, 0.2321, 0.74, 0.1679, 0.6674, 0.5698, 0.6591, 0.5698, 0.6591, 0.5084, 0.6674, 0.5084, 0.6535, 0.3716, 0.7261, 0.4219, 0.7149, 0.4609, 0.6507, 0.4581, 0.6395, 0.5614, 0.6451, 0.5084, 0.634, 0.5419, 0.6702, 0.5949, 0.6702, 0.5809, 0.6758, 0.5781, 0.6758, 0.5921, 0.9214, 0.2851, 0.9214, 0.3186, 0.8907, 0.3298, 0.8907, 0.2991, 0.6786, 0.6367, 0.6786, 0.6591, 0.6647, 0.6228, 0.9075, 0.1037, 0.9186, 0.09533, 0.9214, 0.1372, 0.9075, 0.1372, 0.6647, 0.6228, 0.6786, 0.6591, 0.6786, 0.6367, 0.1512, 0.6535, 0.1456, 0.6535, 0.14, 0.6535, 0.1316, 0.6535, 0.7484, 0.2544, 0.7595, 0.2851, 0.7428, 0.2935, 0.7316, 0.2516, 0.6535, 0.4777, 0.6535, 0.4888, 0.6674, 0.4888, 0.6619, 0.4777, 0.6674, 0.4888, 0.6535, 0.4888, 0.6674, 0.5698, 0.6758, 0.5781, 0.6814, 0.5754, 0.6814, 0.5754, 0.6758, 0.5781, 0.6758, 0.5921, 0.6702, 0.5949, 0.6786, 0.6061, 0.6451, 0.5837, 0.6702, 0.5949, 0.6786, 0.6061, 0.6842, 0.6005, 0.6758, 0.5921, 0.6535, 0.5112, 0.6507, 0.5251, 0.6367, 0.5112, 0.6535, 0.5112, 0.6563, 0.5251, 0.6702, 0.5112, 0.6367, 0.5112, 0.6312, 0.5112, 0.6507, 0.5251, 0.2209, 0.5, 0.05068, 0.5, 0.05905, 0.2321, 0.2237, 0.2237, 0.6758, 0.5112, 0.6563, 0.5251, 0.6702, 0.5112, 0.7261, 0.6033, 0.7149, 0.6144, 0.7205, 0.6256, 0.6563, 0.5251, 0.6507, 0.5251, 0.6535, 0.5112, 0.6702, 0.5112, 0.1623, 0.6926, 0.1539, 0.6926, 0.1539, 0.6535, 0.1623, 0.6535, 0.7261, 0.6033, 0.7205, 0.6256, 0.7149, 0.6144, 0.6451, 0.4777, 0.6395, 0.4888, 0.6312, 0.4888, 0.03115, 0.9772, 0.04231, 0.9772, 0.04231, 0.9772, 0.03115, 0.9772, 0.8628, 0.2488, 0.8628, 0.2377, 0.8795, 0.2377, 0.8768, 0.2544, 0.6702, 0.5809, 0.6591, 0.5698, 0.6395, 0.5614, 0.8349, 0.1428, 0.8405, 0.14, 0.8405, 0.1372, 0.8377, 0.1344, 0.8405, 0.1623, 0.8516, 0.1595, 0.86, 0.1735, 0.8433, 0.1791, 0.634, 0.5419, 0.6451, 0.5084, 0.6395, 0.5084, 0.6702, 0.5949, 0.6647, 0.6116, 0.6786, 0.6061, 0.6647, 0.6116, 0.6786, 0.6367, 0.6647, 0.6228, 0.6786, 0.6367, 0.6647, 0.6116, 0.6647, 0.6228, 0.8572, 0.2572, 0.8628, 0.2488, 0.8768, 0.2544, 0.8684, 0.2684, 0.634, 0.5419, 0.6395, 0.5084, 0.6451, 0.5084, 0.6395, 0.5614, 0.6702, 0.5809, 0.6451, 0.5837, 0.6451, 0.5837, 0.6702, 0.5809, 0.6702, 0.5949, 0.6702, 0.5949, 0.6395, 0.5614, 0.6451, 0.5837, 0.6535, 0.4777, 0.6647, 0.4777, 0.6451, 0.4777, 0.6814, 0.5754, 0.6814, 0.5754, 0.6758, 0.5921, 0.6758, 0.5921, 0.634, 0.5419, 0.6395, 0.5614, 0.634, 0.5614, 0.6647, 0.6228, 0.6647, 0.6116, 0.6591, 0.6144, 0.6591, 0.6144, 0.6647, 0.6116, 0.6647, 0.6228, 0.6395, 0.5614, 0.634, 0.5419, 0.634, 0.5614, 0.6814, 0.5754, 0.6758, 0.5921, 0.6758, 0.5781, 0.6814, 0.5754, 0.6758, 0.5781, 0.6674, 0.5698, 0.7261, 0.4219, 0.6535, 0.3716, 0.7121, 0.3716, 0.8712, 0.9661, 0.8712, 0.9661, 0.8712, 0.9661, 0.6842, 0.6005, 0.6786, 0.6061, 0.6702, 0.5949, 0.6758, 0.5921, 0.8712, 0.9633, 0.8712, 0.9661, 0.8712, 0.9661, 0.8712, 0.9633, 0.6507, 0.4581, 0.6395, 0.4246, 0.6535, 0.3716, 0.8712, 0.9633, 0.8712, 0.9661, 0.8712, 0.9661, 0.6842, 0.6005, 0.7261, 0.6033, 0.7149, 0.6144, 0.6786, 0.6061, 0.04231, 0.9772, 0.03115, 0.9772, 0.03115, 0.9772, 0.04231, 0.9772, 0.05068, 0.5, 0.05905, 0.2321, 0.05905, 0.2321, 0.05068, 0.5, 0.6395, 0.4888, 0.6451, 0.4777, 0.6619, 0.4777, 0.6535, 0.4888, 0.6786, 0.6591, 0.6786, 0.6591, 0.6647, 0.6228, 0.6647, 0.6228, 0.6674, 0.4888, 0.6619, 0.4777, 0.6647, 0.4777, 0.6758, 0.4888, 0.8405, 0.1623, 0.8293, 0.1623, 0.8293, 0.1623, 0.8405, 0.1623, 0.1679, 0.6926, 0.1623, 0.6926, 0.1623, 0.6535, 0.1679, 0.6535, 0.634, 0.5614, 0.634, 0.5419, 0.634, 0.5419, 0.634, 0.5614, 0.1512, 0.6926, 0.14, 0.6926, 0.1456, 0.6926, 0.9996, 0.000447, 0.9996, 0.9996, 0.000447, 0.9996, 0.000447, 0.000447, 0.1512, 0.6926, 0.1456, 0.6926, 0.1539, 0.6926, 0.1623, 0.6926, 0.8377, 0.1456, 0.8377, 0.1456, 0.8377, 0.1344, 0.8377, 0.1344, 0.7149, 0.6144, 0.6786, 0.6367, 0.6786, 0.6591, 0.7205, 0.6256, 0.03115, 0.98, 0.03394, 0.98, 0.03394, 0.98, 0.03115, 0.98, 0.673, 0.14, 0.6842, 0.1065, 0.6981, 0.1316, 0.6981, 0.1539, 0.14, 0.6535, 0.1456, 0.6535, 0.1456, 0.6926, 0.14, 0.6926, 0.1512, 0.6535, 0.1623, 0.6535, 0.1539, 0.6535, 0.1456, 0.6535, 0.1512, 0.6926, 0.1623, 0.6926, 0.1679, 0.6926, 0.03952, 0.98, 0.03394, 0.98, 0.03394, 0.98, 0.03952, 0.98, 0.7456, 0.1177, 0.7484, 0.1065, 0.7623, 0.1456, 0.7623, 0.1763, 0.8377, 0.1344, 0.8405, 0.1372, 0.8433, 0.1344, 0.8405, 0.1344, 0.8433, 0.1344, 0.8433, 0.1456, 0.8405, 0.1456, 0.00882, 0.9884, 0.00882, 0.9884, 0.00882, 0.9884, 0.00882, 0.9884, 0.8349, 0.1428, 0.8377, 0.1456, 0.8405, 0.14, 0.8628, 0.2377, 0.8628, 0.2265, 0.8628, 0.2265, 0.8628, 0.2377, 0.2237, 0.7763, 0.5, 0.7791, 0.5, 0.9493, 0.2321, 0.9409, 0.7986, 0.2265, 0.8042, 0.2181, 0.8042, 0.2181, 0.7986, 0.2265, 0.8349, 0.1428, 0.8405, 0.14, 0.8377, 0.1456, 0.8405, 0.14, 0.8377, 0.1456, 0.8433, 0.1456, 0.6535, 0.5112, 0.6535, 0.4888, 0.6674, 0.4888, 0.6702, 0.5112, 0.8405, 0.14, 0.8433, 0.1456, 0.8377, 0.1456, 0.8377, 0.1344, 0.8433, 0.1344, 0.8405, 0.1372, 0.8042, 0.2572, 0.8154, 0.2656, 0.8154, 0.2656, 0.8042, 0.2572, 0.00882, 0.9884, 0.00882, 0.9884, 0.00882, 0.9884, 0.00882, 0.9884, 0.8823, 0.9465, 0.8823, 0.9465, 0.8823, 0.9465, 0.8823, 0.9465, 0.1372, 0.7316, 0.04789, 0.62, 0.04789, 0.6814, 0.8768, 0.9437, 0.8795, 0.9465, 0.8795, 0.9465, 0.05068, 0.7484, 0.1372, 0.7316, 0.07301, 0.7037, 0.8768, 0.9465, 0.8795, 0.9465, 0.8768, 0.9437, 0.1372, 0.7316, 0.1372, 0.62, 0.05068, 0.62, 0.8768, 0.9437, 0.8823, 0.9465, 0.8795, 0.9437, 0.05068, 0.7484, 0.07301, 0.7037, 0.06185, 0.7288, 0.8768, 0.9465, 0.8768, 0.9465, 0.8795, 0.9465, 0.8768, 0.9437, 0.8795, 0.9465, 0.8795, 0.9465, 0.1372, 0.7316, 0.04789, 0.6814, 0.07022, 0.6981, 0.04789, 0.7344, 0.04789, 0.7484, 0.05626, 0.7316, 0.8768, 0.9465, 0.8768, 0.9465, 0.8768, 0.9465, 0.01998, 0.9605, 0.01998, 0.9605, 0.01998, 0.994, 0.01998, 0.994, 0.02556, 0.994, 0.01998, 0.994, 0.01998, 0.9605, 0.02556, 0.9605, 0.8684, 0.9772, 0.8684, 0.9772, 0.8684, 0.9772, 0.8684, 0.9772, 0.1539, 0.6926, 0.1456, 0.6926, 0.1456, 0.6535, 0.1539, 0.6535, 0.8405, 0.1009, 0.8293, 0.1009, 0.8293, 0.1009, 0.8405, 0.1009, 0.00882, 0.9884, 0.00882, 0.9884, 0.00882, 0.9884, 0.00882, 0.9884, 0.8377, 0.2684, 0.8265, 0.2684, 0.8265, 0.2684, 0.8377, 0.2684, 0.8265, 0.207, 0.8377, 0.207, 0.8377, 0.207, 0.8265, 0.207, 0.04789, 0.7484, 0.05068, 0.7484, 0.05626, 0.7316, 0.00882, 0.9884, 0.00882, 0.9884, 0.00882, 0.9884, 0.00882, 0.9884, 0.8768, 0.9437, 0.8795, 0.9465, 0.8795, 0.9465, 0.8656, 0.9772, 0.8656, 0.9772, 0.8656, 0.9772, 0.8656, 0.9772, 0.1372, 0.7316, 0.07301, 0.7009, 0.07301, 0.7037, 0.00882, 0.9884, 0.00882, 0.9884, 0.00882, 0.9884, 0.00882, 0.9884, 0.8768, 0.9465, 0.8768, 0.9465, 0.8768, 0.9465, 0.04789, 0.7344, 0.05626, 0.7316, 0.05068, 0.7316, 0.01998, 0.9605, 0.01998, 0.9605, 0.01998, 0.994, 0.01998, 0.994, 0.8768, 0.9437, 0.8795, 0.9465, 0.8823, 0.9465, 0.6284, 0.8154, 0.4553, 0.8154, 0.4553, 0.01161, 0.6284, 0.01161, 0.8768, 0.9465, 0.8768, 0.9465, 0.8768, 0.9465, 0.8684, 0.9772, 0.8684, 0.9772, 0.8684, 0.9772, 0.8684, 0.9772, 0.05068, 0.7484, 0.06185, 0.7288, 0.05905, 0.7288, 0.00882, 0.9912, 0.00882, 0.9912, 0.00882, 0.9912, 0.00882, 0.9912, 0.8768, 0.9465, 0.8768, 0.9465, 0.8768, 0.9465, 0.1372, 0.7316, 0.07022, 0.6981, 0.07301, 0.7009, 0.9047, 0.8712, 0.9047, 0.9996, 0.006029, 0.9996, 0.006029, 0.8712, 0.1372, 0.7316, 0.05068, 0.62, 0.04789, 0.62, 0.05068, 0.7484, 0.05905, 0.7288, 0.05626, 0.7316, 0.8768, 0.9437, 0.8795, 0.9465, 0.8795, 0.9465, 0.8768, 0.9465, 0.8768, 0.9465, 0.8768, 0.9465, 0.1372, 0.7316, 0.07301, 0.7009, 0.07301, 0.7009, 0.8768, 0.9437, 0.8795, 0.9465, 0.8795, 0.9465, 0.0451, 1.025, 0.05347, 1.036, 0.04231, 1.036, 0.1093, 0.5949, 0.4135, 0.003238, 0.003238, 0.000447, 0.0451, 1.025, 0.04231, 1.036, 0.04231, 1.025, 0.0451, 1.025, 0.04789, 1.022, 0.05626, 1.022, 0.1093, 0.5949, 0.1065, 0.6647, 0.4135, 0.003238, 0.05068, 0.6563, 0.08696, 0.6033, 0.1288, 0.6033, 0.00882, 0.9884, 0.00882, 0.9856, 0.00882, 0.9856, 0.03952, 0.6061, 0.07022, 0.6172, 0.05068, 0.6563, 0.00882, 0.9856, 0.00882, 0.9884, 0.00882, 0.9856, 0.05068, 0.6563, 0.1288, 0.6061, 0.1288, 0.6563, 0.00882, 0.9884, 0.00882, 0.9884, 0.00882, 0.9856, 0.03952, 0.6061, 0.05347, 0.6116, 0.07022, 0.6172, 0.00882, 0.9856, 0.00882, 0.9856, 0.00882, 0.9856, 0.00882, 0.9884, 0.00882, 0.9856, 0.00882, 0.9856, 0.05068, 0.6563, 0.0758, 0.6172, 0.08696, 0.6033, 0.05068, 0.6061, 0.05347, 0.6088, 0.04231, 0.6033, 0.00882, 0.9856, 0.00882, 0.9856, 0.00882, 0.9856, 0.00882, 0.9884, 0.00882, 0.9884, 0.00882, 0.9884, 0.00882, 0.9884, 0.8656, 0.9772, 0.8684, 0.9772, 0.8684, 0.9772, 0.8656, 0.9772, 0.03673, 0.9605, 0.04789, 0.9605, 0.04789, 0.994, 0.03673, 0.994, 0.634, 0.5419, 0.6395, 0.5084, 0.6395, 0.5084, 0.634, 0.5419, 0.00882, 0.9884, 0.00882, 0.9884, 0.00882, 0.9884, 0.00882, 0.9884, 0.00882, 0.9884, 0.00882, 0.9884, 0.00882, 0.9884, 0.00882, 0.9884, 0.8684, 0.98, 0.8656, 0.98, 0.8656, 0.98, 0.8684, 0.98, 0.03952, 0.9716, 0.03952, 0.9605, 0.04789, 0.9605, 0.04789, 0.9716, 0.00882, 0.9856, 0.00882, 0.9856, 0.00882, 0.9856, 0.01998, 0.994, 0.01998, 0.994, 0.01998, 0.9605, 0.01998, 0.9605, 0.05068, 0.6563, 0.07301, 0.6172, 0.07301, 0.6172, 0.8823, 0.9465, 0.8823, 0.9465, 0.8823, 0.9465, 0.8823, 0.9465, 0.00882, 0.9884, 0.00882, 0.9856, 0.00882, 0.9856, 0.000447, 0.9996, 0.000447, 0.000447, 0.9996, 0.000447, 0.9996, 0.9996, 0.04231, 0.6033, 0.05347, 0.6088, 0.03952, 0.6061, 0.00882, 0.9856, 0.00882, 0.9856, 0.00882, 0.9856, 0.02556, 0.9605, 0.03673, 0.9605, 0.03673, 0.994, 0.02556, 0.994, 0.05068, 0.6563, 0.1288, 0.6033, 0.1288, 0.6061, 0.00882, 0.9884, 0.00882, 0.9884, 0.00882, 0.9884, 0.00882, 0.9884, 0.03952, 0.6061, 0.05347, 0.6088, 0.05347, 0.6116, 0.8684, 0.9772, 0.8684, 0.9772, 0.8684, 0.9772, 0.8684, 0.9772, 0.00882, 0.9856, 0.00882, 0.9856, 0.00882, 0.9856, 0.05068, 0.6061, 0.05068, 0.6061, 0.05347, 0.6088, 0.00882, 0.9884, 0.00882, 0.9856, 0.00882, 0.9856, 0.006029, 0.8684, 0.006029, 0.8293, 0.5474, 0.8293, 0.5474, 0.8684, 0.00882, 0.9884, 0.00882, 0.9856, 0.00882, 0.9856, 0.00882, 0.9856, 0.00882, 0.9856, 0.00882, 0.9856, 0.05068, 0.6563, 0.07301, 0.6172, 0.0758, 0.6172, 0.03952, 0.6061, 0.05347, 0.6116, 0.05347, 0.6116, 0.1232, 0.6535, 0.1316, 0.6535, 0.1316, 0.6926, 0.1232, 0.6926, 0.00882, 0.9884, 0.00882, 0.9856, 0.00882, 0.9856, 0.05068, 0.6563, 0.07022, 0.6172, 0.07301, 0.6172, 0.1121, 0.6591, 0.4079, 0.00882, 0.4051, 0.8126, 0.1065, 1.025, 0.1037, 1.025, 0.1037, 1.022, 0.1121, 0.6591, 0.4051, 0.8126, 0.05068, 0.8126, 0.1121, 0.5893, 0.0144, 0.4581, 0.00882, 0.006029, 0.8293, 0.1009, 0.8405, 0.1009, 0.8405, 0.1009, 0.8293, 0.1009, 0.1065, 1.025, 0.1065, 1.025, 0.1037, 1.025, 0.8656, 0.9772, 0.8656, 0.9772, 0.8656, 0.9772, 0.8656, 0.9772, 0.8656, 0.9772, 0.8684, 0.9772, 0.8684, 0.9772, 0.8656, 0.9772, 0.9772, 0.6926, 0.9968, 0.9996, 0.7177, 0.9996, 0.7372, 0.6898, 0.8656, 0.9772, 0.8656, 0.9772, 0.8656, 0.9772, 0.8656, 0.9772, 0.8377, 0.2684, 0.8265, 0.2684, 0.8265, 0.2684, 0.8377, 0.2684, 0.04789, 0.9605, 0.05347, 0.9605, 0.05347, 0.994, 0.04789, 0.994, 0.00882, 0.9884, 0.00882, 0.9884, 0.00882, 0.9884, 0.00882, 0.9884, 0.8377, 0.1344, 0.8377, 0.1344, 0.8377, 0.1456, 0.8377, 0.1456, 0.1232, 0.6786, 0.1232, 0.6228, 0.1763, 0.6228, 0.1763, 0.6786, 0.8656, 0.9772, 0.8656, 0.9772, 0.8656, 0.9772, 0.8656, 0.9772])
me_solarfox.materials.append(mat_solarfoxmarquee)
me_solarfox.materials.append(mat_solarfoxmonitor)
me_solarfox.materials.append(mat_solorfoxbezelglass)
me_solarfox.materials.append(mat_solarfoxall)
me_solarfox.materials.append(mat_solarfoxall2)
me_solarfox.use_remesh_fix_poles = True
me_solarfox.use_remesh_preserve_attributes = False
me_solarfox.update()

# ---- objects
ob_solarfox = bpy.data.objects.new('solarfox', me_solarfox)

# ---- transforms, parenting, visibility, modifiers, constraints
ob_solarfox.location = (0.008066, -0.2622, 1.012)
ob_solarfox.rotation_euler = (1.571, 0.0, 0.0)
_m = ob_solarfox.modifiers.new('Auto Smooth', 'NODES')
_m.node_group = ng_auto_smooth
_gi = [s.identifier for s in ng_auto_smooth.interface.items_tree if s.item_type == 'SOCKET' and s.in_out == 'INPUT']
_m[_gi[1]] = 1.047  # Angle
_m = ob_solarfox.modifiers.new('WeightedNormal', 'WEIGHTED_NORMAL')
_m.keep_sharp = True

# ---- collection membership
scene.collection.objects.link(ob_solarfox)

# ---- scene / render settings (as saved in the file)
scene.frame_start = 1; scene.frame_end = 250; scene.frame_set(1)
scene.render.engine = 'BLENDER_EEVEE_NEXT'
scene.cycles.use_denoising = False
scene.cycles.samples = 128
scene.cycles.sampling_pattern = 'TABULATED_SOBOL'
scene.cycles.use_adaptive_sampling = False
scene.cycles.use_light_tree = False
scene.view_settings.view_transform = 'Filmic'
bpy.context.view_layer.update()

# ---- added for rendering (the .blend has no active camera and no usable light): camera, sun
cam_auto = bpy.data.cameras.new('AutoCamera')
cam_auto.lens = 50.0
cam_auto.sensor_width = 36.0
cam_auto.clip_end = 1000.0
ob_auto_camera = bpy.data.objects.new('AutoCamera', cam_auto)
scene.collection.objects.link(ob_auto_camera)
ob_auto_camera.location = (1.95266, -2.37984, 2.44992)
ob_auto_camera.rotation_euler = (1.09748, -7.21219e-08, 0.694738)
scene.camera = ob_auto_camera
light_auto_sun = bpy.data.lights.new('AutoSun', 'SUN')
light_auto_sun.energy = 3.0
light_auto_sun.angle = 0.0523599
ob_auto_sun = bpy.data.objects.new('AutoSun', light_auto_sun)
scene.collection.objects.link(ob_auto_sun)
ob_auto_sun.rotation_euler = (0.872665, 0.174533, 0.523599)
bpy.context.view_layer.update()
